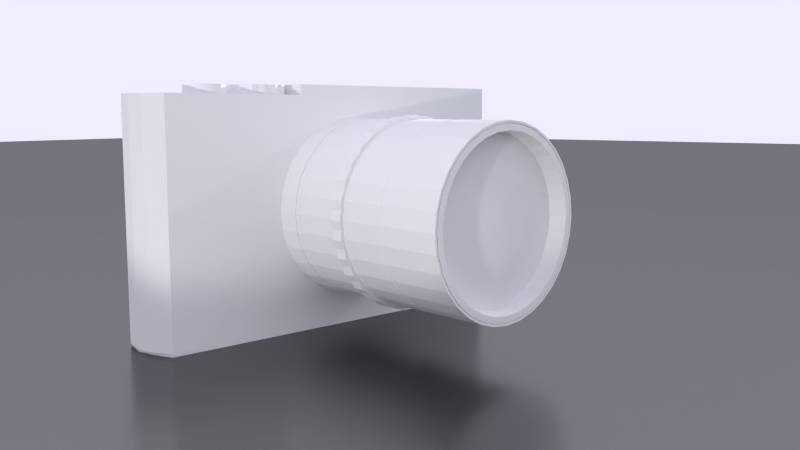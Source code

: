 # Source: CamerawithWideAngle.blend  (saved by Blender 2.75.0; exported with 4.5.12 LTS)
import bpy
from mathutils import Matrix  # noqa: F401  (used for matrix-valued properties, if any)

bpy.ops.wm.read_factory_settings(use_empty=True)
scene = bpy.context.scene
scene.name = 'Scene'

# ---- collections
col_collection_1 = bpy.data.collections.new('Collection 1'); scene.collection.children.link(col_collection_1)

# ---- materials (node trees are filled in below, after node groups)
mat_material_003 = bpy.data.materials.new('Material.003')
mat_material_003.alpha_threshold = 0.0
mat_material_003.roughness = 0.5
mat_material_002 = bpy.data.materials.new('Material.002')
mat_material_002.alpha_threshold = 0.0
mat_material_002.roughness = 0.5
mat_material_001 = bpy.data.materials.new('Material.001')
mat_material_001.alpha_threshold = 0.0
mat_material_001.roughness = 0.5

# ---- material node trees
mat_material_003.use_nodes = True; mat_material_003.node_tree.nodes.clear()
_N = mat_material_003.node_tree.nodes; _L = mat_material_003.node_tree.links
n0 = _N.new('ShaderNodeOutputMaterial'); n0.name = 'Material Output'; n0.location = (300, 300)
n1 = _N.new('ShaderNodeBsdfAnisotropic'); n1.name = 'Glossy BSDF'; n1.location = (10, 300)
n1.distribution = 'GGX'
n1.inputs[0].default_value = (0.2266, 0.2266, 0.2266, 1.0)
n1.inputs[1].default_value = 0.2245
_L.new(n1.outputs[0], n0.inputs[0])
n0.is_active_output = True
mat_material_002.use_nodes = True; mat_material_002.node_tree.nodes.clear()
_N = mat_material_002.node_tree.nodes; _L = mat_material_002.node_tree.links
n0 = _N.new('ShaderNodeOutputMaterial'); n0.name = 'Material Output'; n0.location = (300, 300)
n1 = _N.new('ShaderNodeBsdfDiffuse'); n1.name = 'Diffuse BSDF'; n1.location = (10, 300)
_L.new(n1.outputs[0], n0.inputs[0])
n0.is_active_output = True
mat_material_001.use_nodes = True; mat_material_001.node_tree.nodes.clear()
_N = mat_material_001.node_tree.nodes; _L = mat_material_001.node_tree.links
n0 = _N.new('ShaderNodeOutputMaterial'); n0.name = 'Material Output'; n0.location = (300, 300)
n1 = _N.new('ShaderNodeBsdfDiffuse'); n1.name = 'Diffuse BSDF'; n1.location = (10, 300)
_L.new(n1.outputs[0], n0.inputs[0])
n0.is_active_output = True

# ---- world
world_world = bpy.data.worlds.new('World'); scene.world = world_world
world_world.use_nodes = True; world_world.node_tree.nodes.clear()
_N = world_world.node_tree.nodes; _L = world_world.node_tree.links
n0 = _N.new('ShaderNodeOutputWorld'); n0.name = 'World Output'; n0.location = (300, 300)
n1 = _N.new('ShaderNodeBackground'); n1.name = 'Background'; n1.location = (10, 300)
n1.inputs[0].default_value = (0.8647, 0.8444, 1.0, 1.0)
_L.new(n1.outputs[0], n0.inputs[0])
n0.is_active_output = True
world_world.color = (0.05088, 0.05088, 0.05088)
world_world.use_sun_shadow = False
world_world.sun_shadow_jitter_overblur = 0.0
world_world.cycles.sampling_method = 'MANUAL'
world_world.cycles.sample_map_resolution = 256

# ---- cameras
cam_camera = bpy.data.cameras.new('Camera')
cam_camera.clip_end = 100.0
cam_camera.lens = 35.0
cam_camera.sensor_width = 32.0
cam_camera.sensor_height = 18.0
cam_camera.ortho_scale = 7.314
cam_camera.dof.focus_distance = 0.0

# ---- lights
light_spot_002 = bpy.data.lights.new('Spot.002', 'SPOT')
light_spot_002.color = (0.7218, 1.0, 0.9712)
light_spot_002.transmission_factor = 0.0
light_spot_002.energy = 300.0
light_spot_002.shadow_buffer_clip_start = 0.5
light_spot_002.shadow_soft_size = 0.1
light_spot_002.shadow_maximum_resolution = 0.006
light_spot_002.use_absolute_resolution = True
light_spot_002.cycles.use_multiple_importance_sampling = False
light_spot_001 = bpy.data.lights.new('Spot.001', 'SPOT')
light_spot_001.transmission_factor = 0.0
light_spot_001.energy = 400.0
light_spot_001.shadow_buffer_clip_start = 0.5
light_spot_001.shadow_soft_size = 0.1
light_spot_001.shadow_maximum_resolution = 0.006
light_spot_001.use_absolute_resolution = True
light_spot_001.cycles.use_multiple_importance_sampling = False
light_spot = bpy.data.lights.new('Spot', 'SPOT')
light_spot.transmission_factor = 0.0
light_spot.energy = 2000.0
light_spot.shadow_buffer_clip_start = 0.5
light_spot.shadow_soft_size = 0.1
light_spot.shadow_maximum_resolution = 0.006
light_spot.use_absolute_resolution = True
light_spot.cycles.use_multiple_importance_sampling = False

# ---- meshes
me_plane = bpy.data.meshes.new('Plane')
me_plane.from_pydata([(-1.0, -1.0, 0.0), (1.0, -1.0, 0.0), (-1.0, 1.0, 0.0), (1.0, 1.0, 0.0)], [], [(0, 1, 3, 2)])
me_plane.materials.append(mat_material_003)
me_plane.use_remesh_preserve_volume = False
me_plane.use_remesh_preserve_attributes = False
me_plane.use_mirror_vertex_groups = False
me_plane.update()
me_cylinder_001 = bpy.data.meshes.new('Cylinder.001')
me_cylinder_001.from_pydata([(0.0, 1.0, -1.0), (-9.309e-10, 1.01, 1.001), (0.1951, 0.9808, -1.0), (0.1971, 0.9908, 1.001), (0.3827, 0.9239, -1.0), (0.3866, 0.9333, 1.001), (0.5556, 0.8315, -1.0), (0.5612, 0.84, 1.001), (0.7071, 0.7071, -1.0), (0.7143, 0.7143, 1.001), (0.8315, 0.5556, -1.0), (0.84, 0.5612, 1.001), (0.9239, 0.3827, -1.0), (0.9333, 0.3866, 1.001), (0.9808, 0.1951, -1.0), (0.9908, 0.1971, 1.001), (1.0, 7.551e-08, -1.0), (1.01, 7.333e-08, 1.001), (0.9808, -0.1951, -1.0), (0.9908, -0.1971, 1.001), (0.9239, -0.3827, -1.0), (0.9333, -0.3866, 1.001), (0.8315, -0.5556, -1.0), (0.84, -0.5612, 1.001), (0.7071, -0.7071, -1.0), (0.7143, -0.7143, 1.001), (0.5556, -0.8315, -1.0), (0.5612, -0.84, 1.001), (0.3827, -0.9239, -1.0), (0.3866, -0.9333, 1.001), (0.1951, -0.9808, -1.0), (0.1971, -0.9908, 1.001), (-3.258e-07, -1.0, -1.0), (-3.301e-07, -1.01, 1.001), (-0.1951, -0.9808, -1.0), (-0.1971, -0.9908, 1.001), (-0.3827, -0.9239, -1.0), (-0.3866, -0.9333, 1.001), (-0.5556, -0.8315, -1.0), (-0.5612, -0.8399, 1.001), (-0.7071, -0.7071, -1.0), (-0.7143, -0.7143, 1.001), (-0.8315, -0.5556, -1.0), (-0.84, -0.5612, 1.001), (-0.9239, -0.3827, -1.0), (-0.9333, -0.3866, 1.001), (-0.9808, -0.1951, -1.0), (-0.9908, -0.1971, 1.001), (-1.0, 9.656e-07, -1.0), (-1.01, 9.725e-07, 1.001), (-0.9808, 0.1951, -1.0), (-0.9908, 0.1971, 1.001), (-0.9239, 0.3827, -1.0), (-0.9333, 0.3866, 1.001), (-0.8315, 0.5556, -1.0), (-0.8399, 0.5612, 1.001), (-0.7071, 0.7071, -1.0), (-0.7143, 0.7143, 1.001), (-0.5556, 0.8315, -1.0), (-0.5612, 0.84, 1.001), (-0.3827, 0.9239, -1.0), (-0.3866, 0.9333, 1.001), (-0.1951, 0.9808, -1.0), (-0.1971, 0.9908, 1.001), (1.154e-08, 0.9028, -1.001), (0.1761, 0.8855, -1.001), (0.3455, 0.8341, -1.001), (0.5016, 0.7507, -1.001), (0.6384, 0.6384, -1.001), (0.7507, 0.5016, -1.001), (0.8341, 0.3455, -1.001), (0.8855, 0.1761, -1.001), (0.9028, 9.593e-08, -1.001), (0.8855, -0.1761, -1.001), (0.8341, -0.3455, -1.001), (0.7507, -0.5016, -1.001), (0.6384, -0.6384, -1.001), (0.5016, -0.7507, -1.001), (0.3455, -0.8341, -1.001), (0.1761, -0.8855, -1.001), (-2.826e-07, -0.9028, -1.001), (-0.1761, -0.8855, -1.001), (-0.3455, -0.8341, -1.001), (-0.5016, -0.7507, -1.001), (-0.6384, -0.6384, -1.001), (-0.7507, -0.5016, -1.001), (-0.8341, -0.3455, -1.001), (-0.8855, -0.1761, -1.001), (-0.9028, 8.995e-07, -1.001), (-0.8855, 0.1761, -1.001), (-0.8341, 0.3455, -1.001), (-0.7507, 0.5016, -1.001), (-0.6384, 0.6384, -1.001), (-0.5016, 0.7507, -1.001), (-0.3455, 0.8341, -1.001), (-0.1761, 0.8855, -1.001), (1.374e-08, 0.8768, -0.8431), (0.1711, 0.86, -0.8431), (0.3356, 0.8101, -0.8431), (0.4871, 0.7291, -0.8431), (0.62, 0.62, -0.8431), (0.7291, 0.4871, -0.8431), (0.8101, 0.3356, -0.8431), (0.86, 0.1711, -0.8431), (0.8768, 1.014e-07, -0.8431), (0.86, -0.1711, -0.8431), (0.8101, -0.3356, -0.8431), (0.7291, -0.4871, -0.8431), (0.62, -0.62, -0.8431), (0.4871, -0.7291, -0.8431), (0.3356, -0.8101, -0.8431), (0.1711, -0.86, -0.8431), (-2.72e-07, -0.8768, -0.8431), (-0.1711, -0.86, -0.8431), (-0.3356, -0.8101, -0.8431), (-0.4871, -0.7291, -0.8431), (-0.62, -0.62, -0.8431), (-0.7291, -0.4871, -0.8431), (-0.8101, -0.3356, -0.8431), (-0.86, -0.1711, -0.8431), (-0.8768, 8.818e-07, -0.8431), (-0.86, 0.1711, -0.8431), (-0.8101, 0.3356, -0.8431), (-0.7291, 0.4871, -0.8431), (-0.62, 0.62, -0.8431), (-0.4871, 0.7291, -0.8431), (-0.3356, 0.8101, -0.8431), (-0.1711, 0.86, -0.8431), (1.372e-07, 0.01001, -0.8821), (0.001954, 0.009821, -0.8821), (0.003832, 0.009251, -0.8821), (0.005563, 0.008326, -0.8821), (0.00708, 0.007081, -0.8821), (0.008326, 0.005563, -0.8821), (0.009251, 0.003832, -0.8821), (0.009821, 0.001954, -0.8821), (0.01001, 2.944e-07, -0.8821), (0.009821, -0.001953, -0.8821), (0.009251, -0.003832, -0.8821), (0.008326, -0.005563, -0.8821), (0.00708, -0.00708, -0.8821), (0.005563, -0.008325, -0.8821), (0.003832, -0.00925, -0.8821), (0.001954, -0.00982, -0.8821), (1.339e-07, -0.01001, -0.8821), (-0.001953, -0.00982, -0.8821), (-0.003832, -0.00925, -0.8821), (-0.005563, -0.008325, -0.8821), (-0.00708, -0.00708, -0.8821), (-0.008325, -0.005563, -0.8821), (-0.009251, -0.003831, -0.8821), (-0.00982, -0.001953, -0.8821), (-0.01001, 3.033e-07, -0.8821), (-0.00982, 0.001954, -0.8821), (-0.009251, 0.003832, -0.8821), (-0.008325, 0.005563, -0.8821), (-0.00708, 0.007081, -0.8821), (-0.005563, 0.008326, -0.8821), (-0.003832, 0.009251, -0.8821), (-0.001953, 0.009821, -0.8821), (-0.3136, -0.3136, -0.8683), (-0.2464, -0.3687, -0.8683), (0.4349, 0.08651, -0.8683), (0.4097, 0.1697, -0.8683), (-0.3687, -0.2464, -0.8683), (0.4434, 1.983e-07, -0.8683), (-0.4097, -0.1697, -0.8683), (0.4349, -0.08651, -0.8683), (-0.4349, -0.08651, -0.8683), (0.4097, -0.1697, -0.8683), (-0.4434, 5.93e-07, -0.8683), (0.3687, -0.2464, -0.8683), (-0.4349, 0.08651, -0.8683), (0.3136, -0.3136, -0.8683), (-0.4097, 0.1697, -0.8683), (0.2464, -0.3687, -0.8683), (-0.3687, 0.2464, -0.8683), (0.1697, -0.4097, -0.8683), (0.08651, 0.4349, -0.8683), (7.545e-08, 0.4434, -0.8683), (-0.3136, 0.3136, -0.8683), (0.08651, -0.4349, -0.8683), (0.1697, 0.4097, -0.8683), (-0.2464, 0.3687, -0.8683), (-6.903e-08, -0.4434, -0.8683), (0.2464, 0.3687, -0.8683), (-0.1697, 0.4097, -0.8683), (-0.08651, -0.4349, -0.8683), (0.3136, 0.3136, -0.8683), (-0.08651, 0.4349, -0.8683), (-0.1697, -0.4097, -0.8683), (0.3687, 0.2464, -0.8683), (-0.3668, -0.5489, -0.8545), (0.6099, 0.2526, -0.8545), (4.46e-08, 0.6601, -0.8545), (-0.4668, -0.4668, -0.8545), (0.6475, 0.1288, -0.8545), (-0.5489, -0.3668, -0.8545), (0.6601, 1.497e-07, -0.8545), (-0.6099, -0.2526, -0.8545), (0.6475, -0.1288, -0.8545), (-0.6475, -0.1288, -0.8545), (0.6099, -0.2526, -0.8545), (-0.6601, 7.373e-07, -0.8545), (0.5489, -0.3668, -0.8545), (-0.6475, 0.1288, -0.8545), (0.4668, -0.4668, -0.8545), (-0.6099, 0.2526, -0.8545), (0.3668, -0.5489, -0.8545), (-0.5489, 0.3668, -0.8545), (0.2526, -0.6099, -0.8545), (0.1288, 0.6475, -0.8545), (-0.4668, 0.4668, -0.8545), (0.1288, -0.6475, -0.8545), (0.2526, 0.6099, -0.8545), (-0.3668, 0.5489, -0.8545), (-1.705e-07, -0.6601, -0.8545), (0.3668, 0.5489, -0.8545), (-0.2526, 0.6099, -0.8545), (-0.1288, -0.6475, -0.8545), (0.4668, 0.4668, -0.8545), (-0.1288, 0.6475, -0.8545), (-0.2526, -0.6099, -0.8545), (0.5489, 0.3668, -0.8545), (-0.4269, -0.639, -0.8505), (0.71, 0.2941, -0.8505), (2.917e-08, 0.7685, -0.8505), (-0.5434, -0.5434, -0.8505), (0.7537, 0.1499, -0.8505), (-0.639, -0.4269, -0.8505), (0.7685, 1.257e-07, -0.8505), (-0.71, -0.2941, -0.8505), (0.7537, -0.1499, -0.8505), (-0.7537, -0.1499, -0.8505), (0.71, -0.2941, -0.8505), (-0.7685, 8.097e-07, -0.8505), (0.639, -0.4269, -0.8505), (-0.7537, 0.1499, -0.8505), (0.5434, -0.5434, -0.8505), (-0.71, 0.2941, -0.8505), (0.4269, -0.639, -0.8505), (-0.639, 0.427, -0.8505), (0.2941, -0.71, -0.8505), (0.1499, 0.7537, -0.8505), (-0.5434, 0.5434, -0.8505), (0.1499, -0.7537, -0.8505), (0.2941, 0.71, -0.8505), (-0.4269, 0.639, -0.8505), (-2.212e-07, -0.7685, -0.8505), (0.4269, 0.639, -0.8505), (-0.2941, 0.71, -0.8505), (-0.1499, -0.7537, -0.8505), (0.5434, 0.5434, -0.8505), (-0.1499, 0.7537, -0.8505), (-0.2941, -0.71, -0.8505), (0.639, 0.4269, -0.8505), (0.0, 1.0, -0.427), (0.1951, 0.9808, -0.427), (0.3827, 0.9239, -0.427), (0.5556, 0.8315, -0.427), (0.7071, 0.7071, -0.427), (0.8315, 0.5556, -0.427), (0.9239, 0.3827, -0.427), (0.9808, 0.1951, -0.427), (1.0, 7.593e-08, -0.427), (0.9808, -0.1951, -0.427), (0.9239, -0.3827, -0.427), (0.8315, -0.5556, -0.427), (0.7071, -0.7071, -0.427), (0.5556, -0.8315, -0.427), (0.3827, -0.9239, -0.427), (0.1951, -0.9808, -0.427), (-3.258e-07, -1.0, -0.427), (-0.1951, -0.9808, -0.427), (-0.3827, -0.9239, -0.427), (-0.5556, -0.8315, -0.427), (-0.7071, -0.7071, -0.427), (-0.8315, -0.5556, -0.427), (-0.9239, -0.3827, -0.427), (-0.9808, -0.1951, -0.427), (-1.0, 9.66e-07, -0.427), (-0.9808, 0.1951, -0.427), (-0.9239, 0.3827, -0.427), (-0.8315, 0.5556, -0.427), (-0.7071, 0.7071, -0.427), (-0.5556, 0.8315, -0.427), (-0.3827, 0.9239, -0.427), (-0.1951, 0.9808, -0.427), (0.0, 1.0, -0.3722), (0.1951, 0.9808, -0.3722), (0.3827, 0.9239, -0.3722), (0.5556, 0.8315, -0.3722), (0.7071, 0.7071, -0.3722), (0.8315, 0.5556, -0.3722), (0.9239, 0.3827, -0.3722), (0.9808, 0.1951, -0.3722), (1.0, 7.509e-08, -0.3722), (0.9808, -0.1951, -0.3722), (0.9239, -0.3827, -0.3722), (0.8315, -0.5556, -0.3722), (0.7071, -0.7071, -0.3722), (0.5556, -0.8315, -0.3722), (0.3827, -0.9239, -0.3722), (0.1951, -0.9808, -0.3722), (-3.258e-07, -1.0, -0.3722), (-0.1951, -0.9808, -0.3722), (-0.3827, -0.9239, -0.3722), (-0.5556, -0.8315, -0.3722), (-0.7071, -0.7071, -0.3722), (-0.8315, -0.5556, -0.3722), (-0.9239, -0.3827, -0.3722), (-0.9808, -0.1951, -0.3722), (-1.0, 9.652e-07, -0.3722), (-0.9808, 0.1951, -0.3722), (-0.9239, 0.3827, -0.3722), (-0.8315, 0.5556, -0.3722), (-0.7071, 0.7071, -0.3722), (-0.5556, 0.8315, -0.3722), (-0.3827, 0.9239, -0.3722), (-0.1951, 0.9808, -0.3722), (0.1934, 0.9721, -0.3779), (0.1934, 0.9721, -0.4213), (0.3793, 0.9157, -0.3779), (0.3793, 0.9157, -0.4213), (0.5507, 0.8241, -0.3779), (0.5507, 0.8241, -0.4213), (0.7008, 0.7008, -0.3779), (0.7008, 0.7008, -0.4213), (0.8241, 0.5507, -0.3779), (0.8241, 0.5507, -0.4213), (0.9157, 0.3793, -0.3779), (0.9157, 0.3793, -0.4213), (0.9721, 0.1934, -0.3779), (0.9721, 0.1934, -0.4213), (0.9911, 7.768e-08, -0.3779), (0.9911, 7.768e-08, -0.4213), (0.9721, -0.1934, -0.3779), (0.9721, -0.1934, -0.4213), (0.9157, -0.3793, -0.3779), (0.9157, -0.3793, -0.4213), (0.8241, -0.5507, -0.3779), (0.8241, -0.5507, -0.4213), (0.7008, -0.7008, -0.3779), (0.7008, -0.7008, -0.4213), (0.5507, -0.8241, -0.3779), (0.5507, -0.8241, -0.4213), (0.3793, -0.9157, -0.3779), (0.3793, -0.9157, -0.4213), (0.1934, -0.9721, -0.3779), (0.1934, -0.9721, -0.4213), (-3.225e-07, -0.9911, -0.3779), (-3.225e-07, -0.9911, -0.4213), (-0.1934, -0.9721, -0.3779), (-0.1934, -0.9721, -0.4213), (-0.3793, -0.9157, -0.3779), (-0.3793, -0.9157, -0.4213), (-0.5507, -0.8241, -0.3779), (-0.5507, -0.8241, -0.4213), (-0.7008, -0.7008, -0.3779), (-0.7008, -0.7008, -0.4213), (-0.8241, -0.5507, -0.3779), (-0.8241, -0.5507, -0.4213), (-0.9157, -0.3793, -0.3779), (-0.9157, -0.3793, -0.4213), (-0.9721, -0.1934, -0.3779), (-0.9721, -0.1934, -0.4213), (-0.9911, 9.599e-07, -0.3779), (-0.9911, 9.599e-07, -0.4213), (-0.9721, 0.1934, -0.3779), (-0.9721, 0.1934, -0.4213), (-0.9157, 0.3793, -0.3779), (-0.9157, 0.3793, -0.4213), (-0.8241, 0.5507, -0.3779), (-0.8241, 0.5507, -0.4213), (-0.7008, 0.7008, -0.3779), (-0.7008, 0.7008, -0.4213), (-0.5507, 0.8241, -0.3779), (-0.5507, 0.8241, -0.4213), (-0.3793, 0.9157, -0.3779), (-0.3793, 0.9157, -0.4213), (-0.1934, 0.9721, -0.3779), (-0.1934, 0.9721, -0.4213), (4.741e-10, 0.9911, -0.4213), (4.741e-10, 0.9911, -0.3779), (-0.5433, 0.8131, -1.0), (-0.6915, 0.6915, -1.0), (0.9591, 0.1908, -1.0), (0.9035, 0.3742, -1.0), (-3.16e-07, -0.9779, -1.0), (0.1908, -0.9591, -1.0), (-0.9591, 0.1908, -1.0), (-0.9779, 9.506e-07, -1.0), (0.5433, 0.8131, -1.0), (0.3742, 0.9035, -1.0), (0.6915, -0.6915, -1.0), (0.8131, -0.5433, -1.0), (-0.8131, -0.5433, -1.0), (-0.6915, -0.6915, -1.0), (-0.3742, 0.9035, -1.0), (0.9779, 8.016e-08, -1.0), (-0.1908, -0.9591, -1.0), (-0.9035, 0.3742, -1.0), (0.6915, 0.6915, -1.0), (0.5433, -0.8131, -1.0), (-0.9035, -0.3742, -1.0), (-0.1908, 0.9591, -1.0), (0.9591, -0.1908, -1.0), (-0.3742, -0.9035, -1.0), (-0.8131, 0.5433, -1.0), (0.8131, 0.5433, -1.0), (0.3742, -0.9035, -1.0), (-0.9591, -0.1908, -1.0), (0.1908, 0.9591, -1.0), (2.624e-09, 0.9779, -1.0), (0.9035, -0.3742, -1.0), (-0.5433, -0.8131, -1.0), (-0.538, 0.8052, -1.0), (0.9498, 0.1889, -1.0), (-3.118e-07, -0.9684, -1.0), (-0.9498, 0.1889, -1.0), (0.538, 0.8052, -1.0), (0.6848, -0.6848, -1.0), (-0.8052, -0.538, -1.0), (-0.3706, 0.8947, -1.0), (0.9684, 8.215e-08, -1.0), (-0.1889, -0.9498, -1.0), (-0.8947, 0.3706, -1.0), (0.6848, 0.6848, -1.0), (0.538, -0.8052, -1.0), (-0.8947, -0.3706, -1.0), (-0.1889, 0.9498, -1.0), (0.9498, -0.1889, -1.0), (-0.3706, -0.8947, -1.0), (-0.8052, 0.538, -1.0), (0.8052, 0.538, -1.0), (0.3706, -0.8947, -1.0), (-0.9498, -0.1889, -1.0), (0.1889, 0.9498, -1.0), (0.8947, -0.3706, -1.0), (-0.538, -0.8052, -1.0), (-0.6848, 0.6848, -1.0), (0.8947, 0.3706, -1.0), (0.1889, -0.9498, -1.0), (-0.9684, 9.441e-07, -1.0), (0.3706, 0.8947, -1.0), (0.8052, -0.538, -1.0), (-0.6848, -0.6848, -1.0), (3.752e-09, 0.9684, -1.0), (-0.6848, 0.6848, -0.9908), (-0.6915, 0.6915, -0.9907), (0.8947, 0.3706, -0.9908), (0.9035, 0.3742, -0.9907), (0.1889, -0.9498, -0.9908), (0.1908, -0.9591, -0.9907), (-0.9684, 9.434e-07, -0.9908), (-0.9779, 9.499e-07, -0.9907), (0.3706, 0.8947, -0.9908), (0.3742, 0.9035, -0.9907), (0.8052, -0.538, -0.9908), (0.8131, -0.5433, -0.9907), (-0.6848, -0.6848, -0.9908), (-0.6915, -0.6915, -0.9907), (3.752e-09, 0.9684, -0.9908), (2.624e-09, 0.9779, -0.9907), (-0.5433, -0.8131, -0.9907), (0.9035, -0.3742, -0.9907), (0.1908, 0.9591, -0.9907), (-0.9591, -0.1908, -0.9907), (0.3742, -0.9035, -0.9907), (0.8131, 0.5433, -0.9907), (-0.8131, 0.5433, -0.9907), (-0.3742, -0.9035, -0.9907), (0.9591, -0.1908, -0.9907), (-0.1908, 0.9591, -0.9907), (-0.9035, -0.3742, -0.9907), (0.5433, -0.8131, -0.9907), (0.6915, 0.6915, -0.9907), (-0.9035, 0.3742, -0.9907), (-0.1908, -0.9591, -0.9907), (0.9779, 7.943e-08, -0.9907), (-0.3742, 0.9035, -0.9907), (-0.8131, -0.5433, -0.9907), (0.6915, -0.6915, -0.9907), (0.5433, 0.8131, -0.9907), (-0.9591, 0.1908, -0.9907), (-3.16e-07, -0.9779, -0.9907), (0.9591, 0.1908, -0.9907), (-0.5433, 0.8131, -0.9907), (-0.538, 0.8052, -0.9908), (0.9498, 0.1889, -0.9908), (-3.118e-07, -0.9684, -0.9908), (-0.9498, 0.1889, -0.9908), (0.538, 0.8052, -0.9908), (0.6848, -0.6848, -0.9908), (-0.8052, -0.538, -0.9908), (-0.3706, 0.8947, -0.9908), (0.9684, 8.142e-08, -0.9908), (-0.1889, -0.9498, -0.9908), (-0.8947, 0.3706, -0.9908), (0.6848, 0.6848, -0.9908), (0.538, -0.8052, -0.9908), (-0.8947, -0.3706, -0.9908), (-0.1889, 0.9498, -0.9908), (0.9498, -0.1889, -0.9908), (-0.3706, -0.8947, -0.9908), (-0.8052, 0.538, -0.9908), (0.8052, 0.538, -0.9908), (0.3706, -0.8947, -0.9908), (-0.9498, -0.1889, -0.9908), (0.1889, 0.9498, -0.9908), (0.8947, -0.3706, -0.9908), (-0.538, -0.8052, -0.9908), (0.0, 1.0, 0.2047), (0.1951, 0.9808, 0.2047), (0.3827, 0.9239, 0.2047), (0.5556, 0.8315, 0.2047), (0.7071, 0.7071, 0.2047), (0.8315, 0.5556, 0.2047), (0.9239, 0.3827, 0.2047), (0.9808, 0.1951, 0.2047), (1.0, 8.354e-08, 0.2047), (0.9808, -0.1951, 0.2047), (0.9239, -0.3827, 0.2047), (0.8315, -0.5556, 0.2047), (0.7071, -0.7071, 0.2047), (0.5556, -0.8315, 0.2047), (0.3827, -0.9239, 0.2047), (0.1951, -0.9808, 0.2047), (-3.258e-07, -1.0, 0.2047), (-0.1951, -0.9808, 0.2047), (-0.3827, -0.9239, 0.2047), (-0.5556, -0.8315, 0.2047), (-0.7071, -0.7071, 0.2047), (-0.8315, -0.5556, 0.2047), (-0.9239, -0.3827, 0.2047), (-0.9808, -0.1951, 0.2047), (-1.0, 9.736e-07, 0.2047), (-0.9808, 0.1951, 0.2047), (-0.9239, 0.3827, 0.2047), (-0.8315, 0.5556, 0.2047), (-0.7071, 0.7071, 0.2047), (-0.5556, 0.8315, 0.2047), (-0.3827, 0.9239, 0.2047), (-0.1951, 0.9808, 0.2047), (0.1951, 0.9808, 0.09133), (0.3827, 0.9239, 0.09133), (0.5556, 0.8315, 0.09133), (0.7071, 0.7071, 0.09133), (0.8315, 0.5556, 0.09133), (0.9239, 0.3827, 0.09133), (0.9808, 0.1951, 0.09133), (1.0, 8.479e-08, 0.09133), (0.9808, -0.1951, 0.09133), (0.9239, -0.3827, 0.09133), (0.8315, -0.5556, 0.09133), (0.7071, -0.7071, 0.09133), (0.5556, -0.8315, 0.09133), (0.3827, -0.9239, 0.09133), (0.1951, -0.9808, 0.09133), (-3.258e-07, -1.0, 0.09133), (-0.1951, -0.9808, 0.09133), (-0.3827, -0.9239, 0.09133), (-0.5556, -0.8315, 0.09133), (-0.7071, -0.7071, 0.09133), (-0.8315, -0.5556, 0.09133), (-0.9239, -0.3827, 0.09133), (-0.9808, -0.1951, 0.09133), (-1.0, 9.749e-07, 0.09133), (-0.9808, 0.1951, 0.09133), (-0.9239, 0.3827, 0.09133), (-0.8315, 0.5556, 0.09133), (-0.7071, 0.7071, 0.09133), (-0.5556, 0.8315, 0.09133), (-0.3827, 0.9239, 0.09133), (-0.1951, 0.9808, 0.09133), (0.0, 1.0, 0.09133), (-6.864e-09, 1.046, 0.08871), (-6.864e-09, 1.046, 0.2073), (-0.4003, 0.9665, 0.2073), (-0.2041, 1.026, 0.2073), (-0.5812, 0.8698, 0.2073), (-0.7397, 0.7397, 0.2073), (-0.8698, 0.5812, 0.2073), (-0.9665, 0.4003, 0.2073), (-1.026, 0.2041, 0.2073), (-1.046, 1.005e-06, 0.2073), (-1.026, -0.2041, 0.2073), (-0.9665, -0.4003, 0.2073), (-0.8698, -0.5812, 0.2073), (-0.7397, -0.7397, 0.2073), (-0.5812, -0.8698, 0.2073), (-0.4003, -0.9665, 0.2073), (-0.2041, -1.026, 0.2073), (-3.477e-07, -1.046, 0.2073), (0.2041, -1.026, 0.2073), (0.4003, -0.9665, 0.2073), (0.5812, -0.8698, 0.2073), (0.7397, -0.7397, 0.2073), (0.8698, -0.5812, 0.2073), (0.9665, -0.4003, 0.2073), (1.026, -0.2041, 0.2073), (1.046, 7.429e-08, 0.2073), (1.026, 0.2041, 0.2073), (0.9665, 0.4003, 0.2073), (0.8698, 0.5812, 0.2073), (0.7397, 0.7397, 0.2073), (0.5812, 0.8698, 0.2073), (0.4003, 0.9665, 0.2073), (0.2041, 1.026, 0.2073), (0.2041, 1.026, 0.08871), (0.4003, 0.9665, 0.08871), (0.5812, 0.8698, 0.08871), (0.7397, 0.7397, 0.08871), (0.8698, 0.5812, 0.08871), (0.9665, 0.4003, 0.08871), (1.026, 0.2041, 0.08871), (1.046, 7.559e-08, 0.08871), (1.026, -0.2041, 0.08871), (0.9665, -0.4003, 0.08871), (0.8698, -0.5812, 0.08871), (0.7397, -0.7397, 0.08871), (0.5812, -0.8698, 0.08871), (0.4003, -0.9665, 0.08871), (0.2041, -1.026, 0.08871), (-3.477e-07, -1.046, 0.08871), (-0.2041, -1.026, 0.08871), (-0.4003, -0.9665, 0.08871), (-0.5812, -0.8698, 0.08871), (-0.7397, -0.7397, 0.08871), (-0.8698, -0.5812, 0.08871), (-0.9665, -0.4003, 0.08871), (-1.026, -0.2041, 0.08871), (-1.046, 1.007e-06, 0.08871), (-1.026, 0.2041, 0.08871), (-0.9665, 0.4003, 0.08871), (-0.8698, 0.5812, 0.08871), (-0.7397, 0.7397, 0.08871), (-0.5812, 0.8698, 0.08871), (-0.4003, 0.9665, 0.08871), (-0.2041, 1.026, 0.08871), (0.9523, 0.2889, -1.0), (0.962, 0.2918, 1.001), (0.8598, 0.2608, -1.001), (0.835, 0.2533, -0.8431), (0.009536, 0.002893, -0.8821), (0.4223, 0.1281, -0.8683), (0.6287, 0.1907, -0.8545), (0.7319, 0.222, -0.8505), (0.9523, 0.2889, -0.427), (0.9523, 0.2889, -0.3722), (0.9439, 0.2863, -0.4213), (0.9439, 0.2863, -0.3779), (0.9313, 0.2825, -1.0), (0.9222, 0.2798, -1.0), (0.9313, 0.2825, -0.9907), (0.9222, 0.2798, -0.9908), (0.9523, 0.2889, 0.2047), (0.9523, 0.2889, 0.09133), (0.9832, 0.2983, 0.2065), (0.9832, 0.2983, 0.08949), (0.9904, 0.09755, -1.0), (1.0, 0.09854, 1.001), (0.8941, 0.08807, -1.001), (0.8684, 0.08553, -0.8431), (0.009917, 0.000977, -0.8821), (0.4392, 0.04325, -0.8683), (0.6538, 0.06439, -0.8545), (0.7611, 0.07496, -0.8505), (0.9904, 0.09755, -0.427), (0.9904, 0.09755, -0.3722), (0.9816, 0.09668, -0.4213), (0.9816, 0.09668, -0.3779), (0.9685, 0.09539, -1.0), (0.9591, 0.09446, -1.0), (0.9685, 0.09539, -0.9907), (0.9591, 0.09446, -0.9908), (0.9904, 0.09755, 0.2047), (0.9904, 0.09755, 0.09133), (1.023, 0.1007, 0.2065), (1.023, 0.1007, 0.08949), (0.9904, -0.09755, -1.0), (1.0, -0.09854, 1.001), (0.8941, -0.08807, -1.001), (0.8684, -0.08553, -0.8431), (0.009917, -0.0009764, -0.8821), (0.4392, -0.04325, -0.8683), (0.6538, -0.06439, -0.8545), (0.7611, -0.07496, -0.8505), (0.9904, -0.09755, -0.427), (0.9904, -0.09755, -0.3722), (0.9816, -0.09668, -0.4213), (0.9816, -0.09668, -0.3779), (0.9685, -0.09539, -1.0), (0.9591, -0.09446, -1.0), (0.9685, -0.09539, -0.9907), (0.9591, -0.09446, -0.9908), (0.9904, -0.09755, 0.2047), (0.9904, -0.09755, 0.09133), (1.023, -0.1007, 0.2065), (1.023, -0.1007, 0.08949), (0.9523, -0.2889, -1.0), (0.962, -0.2918, 1.001), (0.8598, -0.2608, -1.001), (0.835, -0.2533, -0.8431), (0.009536, -0.002892, -0.8821), (0.4223, -0.1281, -0.8683), (0.6287, -0.1907, -0.8545), (0.7319, -0.222, -0.8505), (0.9523, -0.2889, -0.427), (0.9523, -0.2889, -0.3722), (0.9439, -0.2863, -0.4213), (0.9439, -0.2863, -0.3779), (0.9313, -0.2825, -1.0), (0.9222, -0.2798, -1.0), (0.9313, -0.2825, -0.9907), (0.9222, -0.2798, -0.9908), (0.9523, -0.2889, 0.2047), (0.9523, -0.2889, 0.09133), (0.9832, -0.2983, 0.2065), (0.9832, -0.2983, 0.08949), (0.8777, -0.4691, -1.0), (0.8866, -0.4739, 1.001), (0.7924, -0.4235, -1.001), (0.7696, -0.4114, -0.8431), (0.008788, -0.004697, -0.8821), (0.3892, -0.208, -0.8683), (0.5794, -0.3097, -0.8545), (0.6745, -0.3605, -0.8505), (0.8777, -0.4691, -0.427), (0.8777, -0.4691, -0.3722), (0.8699, -0.465, -0.4213), (0.8699, -0.465, -0.3779), (0.8583, -0.4588, -1.0), (0.8499, -0.4543, -1.0), (0.8583, -0.4588, -0.9907), (0.8499, -0.4543, -0.9908), (0.8777, -0.4691, 0.2047), (0.8777, -0.4691, 0.09133), (0.9061, -0.4843, 0.2065), (0.9061, -0.4843, 0.08949), (0.7693, -0.6313, -1.0), (0.7771, -0.6378, 1.001), (0.6945, -0.57, -1.001), (0.6745, -0.5536, -0.8431), (0.007703, -0.006321, -0.8821), (0.3411, -0.28, -0.8683), (0.5078, -0.4168, -0.8545), (0.5912, -0.4852, -0.8505), (0.7693, -0.6313, -0.427), (0.7693, -0.6313, -0.3722), (0.7625, -0.6257, -0.4213), (0.7625, -0.6257, -0.3779), (0.7523, -0.6174, -1.0), (0.745, -0.6114, -1.0), (0.7523, -0.6174, -0.9907), (0.745, -0.6114, -0.9908), (0.7693, -0.6313, 0.2047), (0.7693, -0.6313, 0.09133), (0.7942, -0.6518, 0.2065), (0.7942, -0.6518, 0.08949), (0.6313, -0.7693, -1.0), (0.6378, -0.7771, 1.001), (0.57, -0.6945, -1.001), (0.5536, -0.6745, -0.8431), (0.006322, -0.007703, -0.8821), (0.28, -0.3411, -0.8683), (0.4168, -0.5078, -0.8545), (0.4852, -0.5912, -0.8505), (0.6313, -0.7693, -0.427), (0.6313, -0.7693, -0.3722), (0.6257, -0.7625, -0.4213), (0.6257, -0.7625, -0.3779), (0.6174, -0.7523, -1.0), (0.6114, -0.745, -1.0), (0.6174, -0.7523, -0.9907), (0.6114, -0.745, -0.9908), (0.6313, -0.7693, 0.2047), (0.6313, -0.7693, 0.09133), (0.6518, -0.7942, 0.2065), (0.6518, -0.7942, 0.08949), (0.4691, -0.8777, -1.0), (0.4739, -0.8866, 1.001), (0.4235, -0.7924, -1.001), (0.4114, -0.7696, -0.8431), (0.004697, -0.008788, -0.8821), (0.208, -0.3892, -0.8683), (0.3097, -0.5794, -0.8545), (0.3605, -0.6745, -0.8505), (0.4691, -0.8777, -0.427), (0.4691, -0.8777, -0.3722), (0.465, -0.8699, -0.4213), (0.465, -0.8699, -0.3779), (0.4588, -0.8583, -1.0), (0.4543, -0.8499, -1.0), (0.4588, -0.8583, -0.9907), (0.4543, -0.8499, -0.9908), (0.4691, -0.8777, 0.2047), (0.4691, -0.8777, 0.09133), (0.4843, -0.9061, 0.2065), (0.4843, -0.9061, 0.08949), (0.2889, -0.9523, -1.0), (0.2918, -0.962, 1.001), (0.2608, -0.8598, -1.001), (0.2533, -0.835, -0.8431), (0.002893, -0.009535, -0.8821), (0.1281, -0.4223, -0.8683), (0.1907, -0.6287, -0.8545), (0.222, -0.7319, -0.8505), (0.2889, -0.9523, -0.427), (0.2889, -0.9523, -0.3722), (0.2863, -0.9439, -0.4213), (0.2863, -0.9439, -0.3779), (0.2825, -0.9313, -1.0), (0.2798, -0.9222, -1.0), (0.2825, -0.9313, -0.9907), (0.2798, -0.9222, -0.9908), (0.2889, -0.9523, 0.2047), (0.2889, -0.9523, 0.09133), (0.2983, -0.9832, 0.2065), (0.2983, -0.9832, 0.08949), (0.09754, -0.9904, -1.0), (0.09854, -1.0, 1.001), (0.08807, -0.8941, -1.001), (0.08553, -0.8684, -0.8431), (0.0009769, -0.009916, -0.8821), (0.04325, -0.4392, -0.8683), (0.06439, -0.6538, -0.8545), (0.07496, -0.7611, -0.8505), (0.09754, -0.9904, -0.427), (0.09754, -0.9904, -0.3722), (0.09668, -0.9816, -0.4213), (0.09668, -0.9816, -0.3779), (0.09539, -0.9685, -1.0), (0.09446, -0.9591, -1.0), (0.09539, -0.9685, -0.9907), (0.09446, -0.9591, -0.9908), (0.09754, -0.9904, 0.2047), (0.09754, -0.9904, 0.09133), (0.1007, -1.023, 0.2065), (0.1007, -1.023, 0.08949), (-0.09755, -0.9904, -1.0), (-0.09854, -1.0, 1.001), (-0.08807, -0.8941, -1.001), (-0.08553, -0.8684, -0.8431), (-0.0009766, -0.009916, -0.8821), (-0.04325, -0.4392, -0.8683), (-0.06439, -0.6538, -0.8545), (-0.07496, -0.7611, -0.8505), (-0.09755, -0.9904, -0.427), (-0.09755, -0.9904, -0.3722), (-0.09668, -0.9816, -0.4213), (-0.09668, -0.9816, -0.3779), (-0.09539, -0.9685, -1.0), (-0.09446, -0.9591, -1.0), (-0.09539, -0.9685, -0.9907), (-0.09446, -0.9591, -0.9908), (-0.09755, -0.9904, 0.2047), (-0.09755, -0.9904, 0.09133), (-0.1007, -1.023, 0.2065), (-0.1007, -1.023, 0.08949), (-0.2889, -0.9523, -1.0), (-0.2918, -0.962, 1.001), (-0.2608, -0.8598, -1.001), (-0.2533, -0.835, -0.8431), (-0.002892, -0.009535, -0.8821), (-0.1281, -0.4223, -0.8683), (-0.1907, -0.6287, -0.8545), (-0.222, -0.7319, -0.8505), (-0.2889, -0.9523, -0.427), (-0.2889, -0.9523, -0.3722), (-0.2863, -0.9439, -0.4213), (-0.2863, -0.9439, -0.3779), (-0.2825, -0.9313, -1.0), (-0.2798, -0.9222, -1.0), (-0.2825, -0.9313, -0.9907), (-0.2798, -0.9222, -0.9908), (-0.2889, -0.9523, 0.2047), (-0.2889, -0.9523, 0.09133), (-0.2983, -0.9832, 0.2065), (-0.2983, -0.9832, 0.08949), (-0.4691, -0.8777, -1.0), (-0.4739, -0.8866, 1.001), (-0.4235, -0.7924, -1.001), (-0.4114, -0.7696, -0.8431), (-0.004697, -0.008788, -0.8821), (-0.208, -0.3892, -0.8683), (-0.3097, -0.5794, -0.8545), (-0.3605, -0.6745, -0.8505), (-0.4691, -0.8777, -0.427), (-0.4691, -0.8777, -0.3722), (-0.465, -0.8699, -0.4213), (-0.465, -0.8699, -0.3779), (-0.4588, -0.8583, -1.0), (-0.4543, -0.8499, -1.0), (-0.4588, -0.8583, -0.9907), (-0.4543, -0.8499, -0.9908), (-0.4691, -0.8777, 0.2047), (-0.4691, -0.8777, 0.09133), (-0.4843, -0.9061, 0.2065), (-0.4843, -0.9061, 0.08949), (-0.6313, -0.7693, -1.0), (-0.6378, -0.7771, 1.001), (-0.57, -0.6945, -1.001), (-0.5536, -0.6745, -0.8431), (-0.006321, -0.007703, -0.8821), (-0.28, -0.3411, -0.8683), (-0.4168, -0.5078, -0.8545), (-0.4852, -0.5912, -0.8505), (-0.6313, -0.7693, -0.427), (-0.6313, -0.7693, -0.3722), (-0.6257, -0.7625, -0.4213), (-0.6257, -0.7625, -0.3779), (-0.6174, -0.7523, -1.0), (-0.6114, -0.745, -1.0), (-0.6174, -0.7523, -0.9907), (-0.6114, -0.745, -0.9908), (-0.6313, -0.7693, 0.2047), (-0.6313, -0.7693, 0.09133), (-0.6518, -0.7942, 0.2065), (-0.6518, -0.7942, 0.08949), (-0.7693, -0.6313, -1.0), (-0.7771, -0.6378, 1.001), (-0.6945, -0.57, -1.001), (-0.6745, -0.5536, -0.8431), (-0.007703, -0.006321, -0.8821), (-0.3411, -0.28, -0.8683), (-0.5078, -0.4168, -0.8545), (-0.5912, -0.4852, -0.8505), (-0.7693, -0.6313, -0.427), (-0.7693, -0.6313, -0.3722), (-0.7625, -0.6257, -0.4213), (-0.7625, -0.6257, -0.3779), (-0.7523, -0.6174, -1.0), (-0.745, -0.6114, -1.0), (-0.7523, -0.6174, -0.9907), (-0.745, -0.6114, -0.9908), (-0.7693, -0.6313, 0.2047), (-0.7693, -0.6313, 0.09133), (-0.7942, -0.6518, 0.2065), (-0.7942, -0.6518, 0.08949), (-0.8777, -0.4691, -1.0), (-0.8866, -0.4739, 1.001), (-0.7924, -0.4235, -1.001), (-0.7696, -0.4113, -0.8431), (-0.008788, -0.004697, -0.8821), (-0.3892, -0.208, -0.8683), (-0.5794, -0.3097, -0.8545), (-0.6745, -0.3605, -0.8505), (-0.8777, -0.4691, -0.427), (-0.8777, -0.4691, -0.3722), (-0.8699, -0.465, -0.4213), (-0.8699, -0.465, -0.3779), (-0.8583, -0.4588, -1.0), (-0.8499, -0.4543, -1.0), (-0.8583, -0.4588, -0.9907), (-0.8499, -0.4543, -0.9908), (-0.8777, -0.4691, 0.2047), (-0.8777, -0.4691, 0.09133), (-0.9061, -0.4843, 0.2065), (-0.9061, -0.4843, 0.08949), (-0.9523, -0.2889, -1.0), (-0.962, -0.2918, 1.001), (-0.8598, -0.2608, -1.001), (-0.835, -0.2533, -0.8431), (-0.009536, -0.002892, -0.8821), (-0.4223, -0.1281, -0.8683), (-0.6287, -0.1907, -0.8545), (-0.7319, -0.222, -0.8505), (-0.9523, -0.2889, -0.427), (-0.9523, -0.2889, -0.3722), (-0.9439, -0.2863, -0.4213), (-0.9439, -0.2863, -0.3779), (-0.9313, -0.2825, -1.0), (-0.9222, -0.2798, -1.0), (-0.9313, -0.2825, -0.9907), (-0.9222, -0.2798, -0.9908), (-0.9523, -0.2889, 0.2047), (-0.9523, -0.2889, 0.09133), (-0.9832, -0.2983, 0.2065), (-0.9832, -0.2983, 0.08949), (-0.9904, -0.09754, -1.0), (-1.0, -0.09854, 1.001), (-0.8941, -0.08806, -1.001), (-0.8684, -0.08553, -0.8431), (-0.009917, -0.0009764, -0.8821), (-0.4392, -0.04325, -0.8683), (-0.6538, -0.06439, -0.8545), (-0.7611, -0.07496, -0.8505), (-0.9904, -0.09754, -0.427), (-0.9904, -0.09754, -0.3722), (-0.9816, -0.09668, -0.4213), (-0.9816, -0.09668, -0.3779), (-0.9685, -0.09539, -1.0), (-0.9591, -0.09446, -1.0), (-0.9685, -0.09539, -0.9907), (-0.9591, -0.09446, -0.9908), (-0.9904, -0.09754, 0.2047), (-0.9904, -0.09754, 0.09133), (-1.023, -0.1007, 0.2065), (-1.023, -0.1007, 0.08949), (-0.9904, 0.09755, -1.0), (-1.0, 0.09854, 1.001), (-0.8941, 0.08807, -1.001), (-0.8684, 0.08553, -0.8431), (-0.009917, 0.000977, -0.8821), (-0.4392, 0.04325, -0.8683), (-0.6538, 0.06439, -0.8545), (-0.7611, 0.07496, -0.8505), (-0.9904, 0.09755, -0.427), (-0.9904, 0.09755, -0.3722), (-0.9816, 0.09668, -0.4213), (-0.9816, 0.09668, -0.3779), (-0.9685, 0.09539, -1.0), (-0.9591, 0.09446, -1.0), (-0.9685, 0.09539, -0.9907), (-0.9591, 0.09446, -0.9908), (-0.9904, 0.09755, 0.2047), (-0.9904, 0.09755, 0.09133), (-1.023, 0.1007, 0.2065), (-1.023, 0.1007, 0.08949), (-0.9523, 0.2889, -1.0), (-0.962, 0.2918, 1.001), (-0.8598, 0.2608, -1.001), (-0.835, 0.2533, -0.8431), (-0.009536, 0.002893, -0.8821), (-0.4223, 0.1281, -0.8683), (-0.6287, 0.1907, -0.8545), (-0.7319, 0.222, -0.8505), (-0.9523, 0.2889, -0.427), (-0.9523, 0.2889, -0.3722), (-0.9439, 0.2863, -0.4213), (-0.9439, 0.2863, -0.3779), (-0.9313, 0.2825, -1.0), (-0.9222, 0.2798, -1.0), (-0.9313, 0.2825, -0.9907), (-0.9222, 0.2798, -0.9908), (-0.9523, 0.2889, 0.2047), (-0.9523, 0.2889, 0.09133), (-0.9832, 0.2983, 0.2065), (-0.9832, 0.2983, 0.08949), (-0.8777, 0.4691, -1.0), (-0.8866, 0.4739, 1.001), (-0.7924, 0.4235, -1.001), (-0.7696, 0.4114, -0.8431), (-0.008788, 0.004698, -0.8821), (-0.3892, 0.208, -0.8683), (-0.5794, 0.3097, -0.8545), (-0.6745, 0.3605, -0.8505), (-0.8777, 0.4691, -0.427), (-0.8777, 0.4691, -0.3722), (-0.8699, 0.465, -0.4213), (-0.8699, 0.465, -0.3779), (-0.8583, 0.4588, -1.0), (-0.8499, 0.4543, -1.0), (-0.8583, 0.4588, -0.9907), (-0.8499, 0.4543, -0.9908), (-0.8777, 0.4691, 0.2047), (-0.8777, 0.4691, 0.09133), (-0.9061, 0.4843, 0.2065), (-0.9061, 0.4843, 0.08949), (-0.7693, 0.6313, -1.0), (-0.7771, 0.6378, 1.001), (-0.6945, 0.57, -1.001), (-0.6745, 0.5536, -0.8431), (-0.007703, 0.006322, -0.8821), (-0.3411, 0.28, -0.8683), (-0.5078, 0.4168, -0.8545), (-0.5912, 0.4852, -0.8505), (-0.7693, 0.6313, -0.427), (-0.7693, 0.6313, -0.3722), (-0.7625, 0.6258, -0.4213), (-0.7625, 0.6258, -0.3779), (-0.7523, 0.6174, -1.0), (-0.745, 0.6114, -1.0), (-0.7523, 0.6174, -0.9907), (-0.745, 0.6114, -0.9908), (-0.7693, 0.6313, 0.2047), (-0.7693, 0.6313, 0.09133), (-0.7942, 0.6518, 0.2065), (-0.7942, 0.6518, 0.08949), (-0.6313, 0.7693, -1.0), (-0.6378, 0.7771, 1.001), (-0.57, 0.6945, -1.001), (-0.5536, 0.6745, -0.8431), (-0.006321, 0.007703, -0.8821), (-0.28, 0.3411, -0.8683), (-0.4168, 0.5078, -0.8545), (-0.4852, 0.5912, -0.8505), (-0.6313, 0.7693, -0.427), (-0.6313, 0.7693, -0.3722), (-0.6257, 0.7625, -0.4213), (-0.6257, 0.7625, -0.3779), (-0.6174, 0.7523, -1.0), (-0.6114, 0.745, -1.0), (-0.6174, 0.7523, -0.9907), (-0.6114, 0.745, -0.9908), (-0.6313, 0.7693, 0.2047), (-0.6313, 0.7693, 0.09133), (-0.6518, 0.7942, 0.2065), (-0.6518, 0.7942, 0.08949), (-0.4691, 0.8777, -1.0), (-0.4739, 0.8866, 1.001), (-0.4235, 0.7924, -1.001), (-0.4113, 0.7696, -0.8431), (-0.004697, 0.008788, -0.8821), (-0.208, 0.3892, -0.8683), (-0.3097, 0.5794, -0.8545), (-0.3605, 0.6745, -0.8505), (-0.4691, 0.8777, -0.427), (-0.4691, 0.8777, -0.3722), (-0.465, 0.8699, -0.4213), (-0.465, 0.8699, -0.3779), (-0.4588, 0.8583, -1.0), (-0.4543, 0.8499, -1.0), (-0.4588, 0.8583, -0.9907), (-0.4543, 0.8499, -0.9908), (-0.4691, 0.8777, 0.2047), (-0.4691, 0.8777, 0.09133), (-0.4843, 0.9061, 0.2065), (-0.4843, 0.9061, 0.08949), (-0.2889, 0.9523, -1.0), (-0.2918, 0.962, 1.001), (-0.2608, 0.8598, -1.001), (-0.2533, 0.835, -0.8431), (-0.002892, 0.009536, -0.8821), (-0.1281, 0.4223, -0.8683), (-0.1907, 0.6287, -0.8545), (-0.222, 0.7319, -0.8505), (-0.2889, 0.9523, -0.427), (-0.2889, 0.9523, -0.3722), (-0.2863, 0.9439, -0.4213), (-0.2863, 0.9439, -0.3779), (-0.2825, 0.9313, -1.0), (-0.2798, 0.9222, -1.0), (-0.2825, 0.9313, -0.9907), (-0.2798, 0.9222, -0.9908), (-0.2889, 0.9523, 0.2047), (-0.2889, 0.9523, 0.09133), (-0.2983, 0.9832, 0.2065), (-0.2983, 0.9832, 0.08949), (-0.09754, 0.9904, -1.0), (-0.09854, 1.0, 1.001), (-0.08807, 0.8941, -1.001), (-0.08553, 0.8684, -0.8431), (-0.0009766, 0.009917, -0.8821), (-0.04325, 0.4392, -0.8683), (-0.06439, 0.6538, -0.8545), (-0.07496, 0.7611, -0.8505), (-0.09754, 0.9904, -0.427), (-0.09754, 0.9904, -0.3722), (-0.09668, 0.9816, -0.4213), (-0.09668, 0.9816, -0.3779), (-0.09539, 0.9685, -1.0), (-0.09446, 0.9591, -1.0), (-0.09539, 0.9685, -0.9907), (-0.09446, 0.9591, -0.9908), (-0.09754, 0.9904, 0.2047), (-0.09754, 0.9904, 0.09133), (-0.1007, 1.023, 0.2065), (-0.1007, 1.023, 0.08949), (0.09755, 0.9904, -1.0), (0.09854, 1.0, 1.001), (0.08807, 0.8941, -1.001), (0.08553, 0.8684, -0.8431), (0.0009769, 0.009917, -0.8821), (0.04325, 0.4392, -0.8683), (0.06439, 0.6538, -0.8545), (0.07496, 0.7611, -0.8505), (0.09755, 0.9904, -0.427), (0.09755, 0.9904, -0.3722), (0.09668, 0.9816, -0.4213), (0.09668, 0.9816, -0.3779), (0.09539, 0.9685, -1.0), (0.09446, 0.9591, -1.0), (0.09539, 0.9685, -0.9907), (0.09446, 0.9591, -0.9908), (0.09755, 0.9904, 0.2047), (0.09755, 0.9904, 0.09133), (0.1007, 1.023, 0.2065), (0.1007, 1.023, 0.08949), (0.2889, 0.9523, -1.0), (0.2918, 0.962, 1.001), (0.2608, 0.8598, -1.001), (0.2533, 0.835, -0.8431), (0.002893, 0.009536, -0.8821), (0.1281, 0.4223, -0.8683), (0.1907, 0.6287, -0.8545), (0.222, 0.7319, -0.8505), (0.2889, 0.9523, -0.427), (0.2889, 0.9523, -0.3722), (0.2863, 0.9439, -0.4213), (0.2863, 0.9439, -0.3779), (0.2825, 0.9313, -1.0), (0.2798, 0.9222, -1.0), (0.2825, 0.9313, -0.9907), (0.2798, 0.9222, -0.9908), (0.2889, 0.9523, 0.2047), (0.2889, 0.9523, 0.09133), (0.2983, 0.9832, 0.2065), (0.2983, 0.9832, 0.08949), (0.4691, 0.8777, -1.0), (0.4739, 0.8866, 1.001), (0.4235, 0.7924, -1.001), (0.4114, 0.7696, -0.8431), (0.004697, 0.008788, -0.8821), (0.208, 0.3892, -0.8683), (0.3097, 0.5794, -0.8545), (0.3605, 0.6745, -0.8505), (0.4691, 0.8777, -0.427), (0.4691, 0.8777, -0.3722), (0.465, 0.8699, -0.4213), (0.465, 0.8699, -0.3779), (0.4588, 0.8583, -1.0), (0.4543, 0.8499, -1.0), (0.4588, 0.8583, -0.9907), (0.4543, 0.8499, -0.9908), (0.4691, 0.8777, 0.2047), (0.4691, 0.8777, 0.09133), (0.4843, 0.9061, 0.2065), (0.4843, 0.9061, 0.08949), (0.6313, 0.7693, -1.0), (0.6378, 0.7771, 1.001), (0.57, 0.6945, -1.001), (0.5536, 0.6745, -0.8431), (0.006322, 0.007703, -0.8821), (0.28, 0.3411, -0.8683), (0.4168, 0.5078, -0.8545), (0.4852, 0.5912, -0.8505), (0.6313, 0.7693, -0.427), (0.6313, 0.7693, -0.3722), (0.6257, 0.7625, -0.4213), (0.6257, 0.7625, -0.3779), (0.6174, 0.7523, -1.0), (0.6114, 0.745, -1.0), (0.6174, 0.7523, -0.9907), (0.6114, 0.745, -0.9908), (0.6313, 0.7693, 0.2047), (0.6313, 0.7693, 0.09133), (0.6518, 0.7942, 0.2065), (0.6518, 0.7942, 0.08949), (0.7693, 0.6313, -1.0), (0.7771, 0.6378, 1.001), (0.6945, 0.57, -1.001), (0.6745, 0.5536, -0.8431), (0.007703, 0.006322, -0.8821), (0.3411, 0.28, -0.8683), (0.5078, 0.4168, -0.8545), (0.5912, 0.4852, -0.8505), (0.7693, 0.6313, -0.427), (0.7693, 0.6313, -0.3722), (0.7625, 0.6257, -0.4213), (0.7625, 0.6257, -0.3779), (0.7523, 0.6174, -1.0), (0.745, 0.6114, -1.0), (0.7523, 0.6174, -0.9907), (0.745, 0.6114, -0.9908), (0.7693, 0.6313, 0.2047), (0.7693, 0.6313, 0.09133), (0.7942, 0.6518, 0.2065), (0.7942, 0.6518, 0.08949), (0.8777, 0.4691, -1.0), (0.8866, 0.4739, 1.001), (0.7924, 0.4235, -1.001), (0.7696, 0.4114, -0.8431), (0.008788, 0.004698, -0.8821), (0.3892, 0.208, -0.8683), (0.5794, 0.3097, -0.8545), (0.6745, 0.3605, -0.8505), (0.8777, 0.4691, -0.427), (0.8777, 0.4691, -0.3722), (0.8699, 0.465, -0.4213), (0.8699, 0.465, -0.3779), (0.8583, 0.4588, -1.0), (0.8499, 0.4543, -1.0), (0.8583, 0.4588, -0.9907), (0.8499, 0.4543, -0.9908), (0.8777, 0.4691, 0.2047), (0.8777, 0.4691, 0.09133), (0.9061, 0.4843, 0.2065), (0.9061, 0.4843, 0.08949), (-9.309e-10, 1.01, 0.7578), (0.1971, 0.9908, 0.7578), (0.3866, 0.9333, 0.7578), (0.5612, 0.84, 0.7578), (0.7143, 0.7143, 0.7578), (0.84, 0.5612, 0.7578), (0.9333, 0.3866, 0.7578), (0.9908, 0.1971, 0.7578), (1.01, 7.579e-08, 0.7578), (0.9908, -0.1971, 0.7578), (0.9333, -0.3866, 0.7578), (0.84, -0.5612, 0.7578), (0.7143, -0.7143, 0.7578), (0.5612, -0.84, 0.7578), (0.3866, -0.9333, 0.7578), (0.1971, -0.9908, 0.7578), (-3.301e-07, -1.01, 0.7578), (-0.1971, -0.9908, 0.7578), (-0.3866, -0.9333, 0.7578), (-0.5612, -0.8399, 0.7578), (-0.7143, -0.7143, 0.7578), (-0.84, -0.5612, 0.7578), (-0.9333, -0.3866, 0.7578), (-0.9908, -0.1971, 0.7578), (-1.01, 9.75e-07, 0.7578), (-0.9908, 0.1971, 0.7578), (-0.9333, 0.3866, 0.7578), (-0.8399, 0.5612, 0.7578), (-0.7143, 0.7143, 0.7578), (-0.5612, 0.84, 0.7578), (-0.3866, 0.9333, 0.7578), (-0.1971, 0.9908, 0.7578), (0.962, 0.2918, 0.7578), (1.0, 0.09854, 0.7578), (1.0, -0.09854, 0.7578), (0.962, -0.2918, 0.7578), (0.8866, -0.4739, 0.7578), (0.7771, -0.6378, 0.7578), (0.6378, -0.7771, 0.7578), (0.4739, -0.8866, 0.7578), (0.2918, -0.962, 0.7578), (0.09854, -1.0, 0.7578), (-0.09854, -1.0, 0.7578), (-0.2918, -0.962, 0.7578), (-0.4739, -0.8866, 0.7578), (-0.6378, -0.7771, 0.7578), (-0.7771, -0.6378, 0.7578), (-0.8866, -0.4739, 0.7578), (-0.962, -0.2918, 0.7578), (-1.0, -0.09854, 0.7578), (-1.0, 0.09854, 0.7578), (-0.962, 0.2918, 0.7578), (-0.8866, 0.4739, 0.7578), (-0.7771, 0.6378, 0.7578), (-0.6378, 0.7771, 0.7578), (-0.4739, 0.8866, 0.7578), (-0.2918, 0.962, 0.7578), (-0.09854, 1.0, 0.7578), (0.09854, 1.0, 0.7578), (0.2918, 0.962, 0.7578), (0.4739, 0.8866, 0.7578), (0.6378, 0.7771, 0.7578), (0.7771, 0.6378, 0.7578), (0.8866, 0.4739, 0.7578), (0.1951, 0.9808, 0.7591), (0.3827, 0.9239, 0.7591), (0.5556, 0.8315, 0.7591), (0.7071, 0.7071, 0.7591), (0.8315, 0.5556, 0.7591), (0.9239, 0.3827, 0.7591), (0.9808, 0.1951, 0.7591), (1.0, 7.793e-08, 0.7591), (0.9808, -0.1951, 0.7591), (0.9239, -0.3827, 0.7591), (0.8315, -0.5556, 0.7591), (0.7071, -0.7071, 0.7591), (0.5556, -0.8315, 0.7591), (0.3827, -0.9239, 0.7591), (0.1951, -0.9808, 0.7591), (-3.258e-07, -1.0, 0.7591), (-0.1951, -0.9808, 0.7591), (-0.3827, -0.9239, 0.7591), (-0.5556, -0.8315, 0.7591), (-0.7071, -0.7071, 0.7591), (-0.8315, -0.5556, 0.7591), (-0.9239, -0.3827, 0.7591), (-0.9808, -0.1951, 0.7591), (-1.0, 9.68e-07, 0.7591), (-0.9808, 0.1951, 0.7591), (-0.9239, 0.3827, 0.7591), (-0.8315, 0.5556, 0.7591), (-0.7071, 0.7071, 0.7591), (-0.5556, 0.8315, 0.7591), (-0.3827, 0.9239, 0.7591), (-0.1951, 0.9808, 0.7591), (0.9523, 0.2889, 0.7591), (0.9904, 0.09755, 0.7591), (0.9904, -0.09755, 0.7591), (0.9523, -0.2889, 0.7591), (0.8777, -0.4691, 0.7591), (0.7693, -0.6313, 0.7591), (0.6313, -0.7693, 0.7591), (0.4691, -0.8777, 0.7591), (0.2889, -0.9523, 0.7591), (0.09754, -0.9904, 0.7591), (-0.09755, -0.9904, 0.7591), (-0.2889, -0.9523, 0.7591), (-0.4691, -0.8777, 0.7591), (-0.6313, -0.7693, 0.7591), (-0.7693, -0.6313, 0.7591), (-0.8777, -0.4691, 0.7591), (-0.9523, -0.2889, 0.7591), (-0.9904, -0.09754, 0.7591), (-0.9904, 0.09755, 0.7591), (-0.9523, 0.2889, 0.7591), (-0.8777, 0.4691, 0.7591), (-0.7693, 0.6313, 0.7591), (-0.6313, 0.7693, 0.7591), (-0.4691, 0.8777, 0.7591), (-0.2889, 0.9523, 0.7591), (-0.09754, 0.9904, 0.7591), (0.09755, 0.9904, 0.7591), (0.2889, 0.9523, 0.7591), (0.4691, 0.8777, 0.7591), (0.6313, 0.7693, 0.7591), (0.7693, 0.6313, 0.7591), (0.8777, 0.4691, 0.7591), (0.0, 1.0, 0.7591)], [], [(1338, 1161, 3, 1281), (1339, 1181, 5, 1282), (1340, 1201, 7, 1283), (1341, 1221, 9, 1284), (1342, 1241, 11, 1285), (1343, 1261, 13, 1286), (1312, 641, 15, 1287), (1313, 661, 17, 1288), (1314, 681, 19, 1289), (1315, 701, 21, 1290), (1316, 721, 23, 1291), (1317, 741, 25, 1292), (1318, 761, 27, 1293), (1319, 781, 29, 1294), (1320, 801, 31, 1295), (1321, 821, 33, 1296), (1322, 841, 35, 1297), (1323, 861, 37, 1298), (1324, 881, 39, 1299), (1325, 901, 41, 1300), (1326, 921, 43, 1301), (1327, 941, 45, 1302), (1328, 961, 47, 1303), (1329, 981, 49, 1304), (1330, 1001, 51, 1305), (1331, 1021, 53, 1306), (1332, 1041, 55, 1307), (1333, 1061, 57, 1308), (1334, 1081, 59, 1309), (1335, 1101, 61, 1310), (3, 1161, 1, 1141, 63, 1121, 61, 1101, 59, 1081, 57, 1061, 55, 1041, 53, 1021, 51, 1001, 49, 981, 47, 961, 45, 941, 43, 921, 41, 901, 39, 881, 37, 861, 35, 841, 33, 821, 31, 801, 29, 781, 27, 761, 25, 741, 23, 721, 21, 701, 19, 681, 17, 661, 15, 641, 13, 1261, 11, 1241, 9, 1221, 7, 1201, 5, 1181), (1337, 1141, 1, 1280), (1336, 1121, 63, 1311), (1093, 416, 93, 1082), (842, 81, 113, 843), (653, 417, 71, 642), (833, 418, 80, 822), (1013, 419, 89, 1002), (1213, 420, 67, 1202), (753, 421, 76, 742), (933, 422, 85, 922), (1113, 423, 94, 1102), (673, 424, 72, 662), (853, 425, 81, 842), (1033, 426, 90, 1022), (1233, 427, 68, 1222), (773, 428, 77, 762), (953, 429, 86, 942), (1133, 430, 95, 1122), (693, 431, 73, 682), (873, 432, 82, 862), (1053, 433, 91, 1042), (1253, 434, 69, 1242), (793, 435, 78, 782), (973, 436, 87, 962), (1173, 437, 65, 1162), (1153, 447, 64, 1142), (713, 438, 74, 702), (893, 439, 83, 882), (1073, 440, 92, 1062), (1273, 441, 70, 1262), (813, 442, 79, 802), (993, 443, 88, 982), (1193, 444, 66, 1182), (733, 445, 75, 722), (913, 446, 84, 902), (905, 160, 148, 904), (1222, 68, 100, 1223), (1122, 95, 127, 1123), (862, 82, 114, 863), (1242, 69, 101, 1243), (1142, 64, 96, 1143), (882, 83, 115, 883), (1262, 70, 102, 1263), (902, 84, 116, 903), (642, 71, 103, 643), (922, 85, 117, 923), (662, 72, 104, 663), (942, 86, 118, 943), (682, 73, 105, 683), (962, 87, 119, 963), (702, 74, 106, 703), (982, 88, 120, 983), (722, 75, 107, 723), (1002, 89, 121, 1003), (742, 76, 108, 743), (1022, 90, 122, 1023), (762, 77, 109, 763), (1042, 91, 123, 1043), (782, 78, 110, 783), (1162, 65, 97, 1163), (1062, 92, 124, 1063), (802, 79, 111, 803), (1182, 66, 98, 1183), (1082, 93, 125, 1083), (822, 80, 112, 823), (1202, 67, 99, 1203), (1102, 94, 126, 1103), (128, 1164, 129, 1184, 130, 1204, 131, 1224, 132, 1244, 133, 1264, 134, 644, 135, 664, 136, 684, 137, 704, 138, 724, 139, 744, 140, 764, 141, 784, 142, 804, 143, 824, 144, 844, 145, 864, 146, 884, 147, 904, 148, 924, 149, 944, 150, 964, 151, 984, 152, 1004, 153, 1024, 154, 1044, 155, 1064, 156, 1084, 157, 1104, 158, 1124, 159, 1144), (645, 162, 135, 644), (925, 164, 149, 924), (665, 165, 136, 664), (945, 166, 150, 944), (685, 167, 137, 684), (965, 168, 151, 964), (705, 169, 138, 704), (985, 170, 152, 984), (725, 171, 139, 724), (1005, 172, 153, 1004), (745, 173, 140, 744), (1025, 174, 154, 1024), (765, 175, 141, 764), (1045, 176, 155, 1044), (785, 177, 142, 784), (1165, 178, 129, 1164), (1065, 180, 156, 1064), (805, 181, 143, 804), (1185, 182, 130, 1184), (1085, 183, 157, 1084), (825, 184, 144, 824), (1205, 185, 131, 1204), (1105, 186, 158, 1104), (845, 187, 145, 844), (1225, 188, 132, 1224), (1125, 189, 159, 1124), (865, 190, 146, 864), (1245, 191, 133, 1244), (1145, 179, 128, 1144), (885, 161, 147, 884), (1265, 163, 134, 1264), (1266, 193, 163, 1265), (886, 192, 161, 885), (1146, 194, 179, 1145), (1246, 223, 191, 1245), (866, 222, 190, 865), (1126, 221, 189, 1125), (1226, 220, 188, 1225), (846, 219, 187, 845), (1106, 218, 186, 1105), (1206, 217, 185, 1205), (826, 216, 184, 825), (1086, 215, 183, 1085), (1186, 214, 182, 1185), (806, 213, 181, 805), (1066, 212, 180, 1065), (1166, 211, 178, 1165), (786, 210, 177, 785), (1046, 209, 176, 1045), (766, 208, 175, 765), (1026, 207, 174, 1025), (746, 206, 173, 745), (1006, 205, 172, 1005), (726, 204, 171, 725), (986, 203, 170, 985), (706, 202, 169, 705), (966, 201, 168, 965), (686, 200, 167, 685), (946, 199, 166, 945), (666, 198, 165, 665), (926, 197, 164, 925), (646, 196, 162, 645), (906, 195, 160, 905), (907, 227, 195, 906), (647, 228, 196, 646), (927, 229, 197, 926), (667, 230, 198, 666), (947, 231, 199, 946), (687, 232, 200, 686), (967, 233, 201, 966), (707, 234, 202, 706), (987, 235, 203, 986), (727, 236, 204, 726), (1007, 237, 205, 1006), (747, 238, 206, 746), (1027, 239, 207, 1026), (767, 240, 208, 766), (1047, 241, 209, 1046), (787, 242, 210, 786), (1167, 243, 211, 1166), (1067, 244, 212, 1066), (807, 245, 213, 806), (1187, 246, 214, 1186), (1087, 247, 215, 1086), (827, 248, 216, 826), (1207, 249, 217, 1206), (1107, 250, 218, 1106), (847, 251, 219, 846), (1227, 252, 220, 1226), (1127, 253, 221, 1126), (867, 254, 222, 866), (1247, 255, 223, 1246), (1147, 226, 194, 1146), (887, 224, 192, 886), (1267, 225, 193, 1266), (1263, 102, 225, 1267), (883, 115, 224, 887), (1143, 96, 226, 1147), (1243, 101, 255, 1247), (863, 114, 254, 867), (1123, 127, 253, 1127), (1223, 100, 252, 1227), (843, 113, 251, 847), (1103, 126, 250, 1107), (1203, 99, 249, 1207), (823, 112, 248, 827), (1083, 125, 247, 1087), (1183, 98, 246, 1187), (803, 111, 245, 807), (1063, 124, 244, 1067), (1163, 97, 243, 1167), (783, 110, 242, 787), (1043, 123, 241, 1047), (763, 109, 240, 767), (1023, 122, 239, 1027), (743, 108, 238, 747), (1003, 121, 237, 1007), (723, 107, 236, 727), (983, 120, 235, 987), (703, 106, 234, 707), (963, 119, 233, 967), (683, 105, 232, 687), (943, 118, 231, 947), (663, 104, 230, 667), (923, 117, 229, 927), (643, 103, 228, 647), (903, 116, 227, 907), (1120, 1128, 287, 62), (1140, 1148, 256, 0), (1100, 1108, 286, 60), (1080, 1088, 285, 58), (1060, 1068, 284, 56), (1040, 1048, 283, 54), (1020, 1028, 282, 52), (1000, 1008, 281, 50), (980, 988, 280, 48), (960, 968, 279, 46), (940, 948, 278, 44), (920, 928, 277, 42), (900, 908, 276, 40), (880, 888, 275, 38), (860, 868, 274, 36), (840, 848, 273, 34), (820, 828, 272, 32), (800, 808, 271, 30), (780, 788, 270, 28), (760, 768, 269, 26), (740, 748, 268, 24), (720, 728, 267, 22), (700, 708, 266, 20), (680, 688, 265, 18), (660, 668, 264, 16), (640, 648, 263, 14), (1260, 1268, 262, 12), (1240, 1248, 261, 10), (1220, 1228, 260, 8), (1200, 1208, 259, 6), (1180, 1188, 258, 4), (1160, 1168, 257, 2), (748, 267, 341, 750), (989, 312, 366, 991), (768, 268, 343, 770), (1009, 313, 368, 1011), (788, 269, 345, 790), (1029, 314, 370, 1031), (808, 270, 347, 810), (1049, 315, 372, 1051), (1169, 289, 320, 1171), (828, 271, 349, 830), (1069, 316, 374, 1071), (1189, 290, 322, 1191), (848, 272, 351, 850), (1089, 317, 376, 1091), (1209, 291, 324, 1211), (868, 273, 353, 870), (1109, 318, 378, 1111), (1229, 292, 326, 1231), (888, 274, 355, 890), (1149, 288, 383, 1151), (1249, 293, 328, 1251), (908, 275, 357, 910), (1129, 319, 380, 1131), (1269, 294, 330, 1271), (928, 276, 359, 930), (649, 295, 332, 651), (948, 277, 361, 950), (669, 296, 334, 671), (968, 278, 363, 970), (689, 297, 336, 691), (988, 279, 365, 990), (709, 298, 338, 711), (1130, 1131, 380, 381), (1150, 1151, 383, 382), (1110, 1111, 378, 379), (1090, 1091, 376, 377), (1070, 1071, 374, 375), (1050, 1051, 372, 373), (1030, 1031, 370, 371), (1010, 1011, 368, 369), (990, 991, 366, 367), (970, 971, 364, 365), (950, 951, 362, 363), (930, 931, 360, 361), (910, 911, 358, 359), (890, 891, 356, 357), (870, 871, 354, 355), (850, 851, 352, 353), (830, 831, 350, 351), (810, 811, 348, 349), (790, 791, 346, 347), (770, 771, 344, 345), (750, 751, 342, 343), (730, 731, 340, 341), (710, 711, 338, 339), (690, 691, 336, 337), (670, 671, 334, 335), (650, 651, 332, 333), (1270, 1271, 330, 331), (1250, 1251, 328, 329), (1230, 1231, 326, 327), (1210, 1211, 324, 325), (1190, 1191, 322, 323), (1170, 1171, 320, 321), (969, 311, 364, 971), (728, 266, 339, 730), (949, 310, 362, 951), (708, 265, 337, 710), (929, 309, 360, 931), (688, 264, 335, 690), (909, 308, 358, 911), (668, 263, 333, 670), (889, 307, 356, 891), (648, 262, 331, 650), (869, 306, 354, 871), (1268, 261, 329, 1270), (1128, 286, 379, 1130), (849, 305, 352, 851), (1248, 260, 327, 1250), (1148, 287, 381, 1150), (829, 304, 350, 831), (1228, 259, 325, 1230), (1108, 285, 377, 1110), (809, 303, 348, 811), (1208, 258, 323, 1210), (1088, 284, 375, 1090), (789, 302, 346, 791), (1188, 257, 321, 1190), (1068, 283, 373, 1070), (769, 301, 344, 771), (1168, 256, 382, 1170), (1048, 282, 371, 1050), (749, 300, 342, 751), (1028, 281, 369, 1030), (729, 299, 340, 731), (1008, 280, 367, 1010), (900, 40, 397, 912), (720, 22, 395, 732), (1180, 4, 393, 1192), (980, 48, 391, 992), (800, 30, 389, 812), (1260, 12, 387, 1272), (1060, 56, 385, 1072), (880, 38, 415, 892), (700, 20, 414, 712), (1140, 0, 413, 1152), (1160, 2, 412, 1172), (960, 46, 411, 972), (780, 28, 410, 792), (1240, 10, 409, 1252), (1040, 54, 408, 1052), (860, 36, 407, 872), (680, 18, 406, 692), (1120, 62, 405, 1132), (940, 44, 404, 952), (760, 26, 403, 772), (1220, 8, 402, 1232), (1020, 52, 401, 1032), (840, 34, 400, 852), (660, 16, 399, 672), (1100, 60, 398, 1112), (920, 42, 396, 932), (740, 24, 394, 752), (1200, 6, 392, 1212), (1000, 50, 390, 1012), (820, 32, 388, 832), (640, 14, 386, 652), (1080, 58, 384, 1092), (1072, 385, 449, 1074), (1233, 420, 492, 1235), (1272, 387, 451, 1274), (1092, 384, 487, 1094), (773, 421, 493, 775), (812, 389, 453, 814), (652, 386, 486, 654), (953, 422, 494, 955), (992, 391, 455, 994), (832, 388, 485, 834), (1133, 423, 495, 1135), (1192, 393, 457, 1194), (1012, 390, 484, 1014), (693, 424, 496, 695), (732, 395, 459, 734), (1212, 392, 483, 1214), (873, 425, 497, 875), (912, 397, 461, 914), (752, 394, 482, 754), (1053, 426, 498, 1055), (932, 396, 481, 934), (1253, 427, 499, 1255), (1112, 398, 480, 1114), (793, 428, 500, 795), (672, 399, 479, 674), (973, 429, 501, 975), (852, 400, 478, 854), (1173, 447, 462, 1175), (1032, 401, 477, 1034), (1153, 430, 502, 1155), (1232, 402, 476, 1234), (713, 431, 503, 715), (914, 461, 460, 915), (734, 459, 458, 735), (1194, 457, 456, 1195), (994, 455, 454, 995), (814, 453, 452, 815), (1274, 451, 450, 1275), (1074, 449, 448, 1075), (894, 464, 511, 895), (714, 465, 510, 715), (1154, 463, 462, 1155), (1174, 466, 509, 1175), (974, 467, 508, 975), (794, 468, 507, 795), (1254, 469, 506, 1255), (1054, 470, 505, 1055), (874, 471, 504, 875), (694, 472, 503, 695), (1134, 473, 502, 1135), (954, 474, 501, 955), (774, 475, 500, 775), (1234, 476, 499, 1235), (1034, 477, 498, 1035), (854, 478, 497, 855), (674, 479, 496, 675), (1114, 480, 495, 1115), (934, 481, 494, 935), (754, 482, 493, 755), (1214, 483, 492, 1215), (1014, 484, 491, 1015), (834, 485, 490, 835), (654, 486, 489, 655), (1094, 487, 488, 1095), (1033, 419, 491, 1035), (892, 415, 464, 894), (853, 418, 490, 855), (712, 414, 465, 714), (673, 417, 489, 675), (1152, 413, 463, 1154), (1113, 416, 488, 1115), (1172, 412, 466, 1174), (933, 446, 460, 935), (972, 411, 467, 974), (753, 445, 458, 755), (913, 439, 511, 915), (792, 410, 468, 794), (1213, 444, 456, 1215), (733, 438, 510, 735), (1252, 409, 469, 1254), (1013, 443, 454, 1015), (1193, 437, 509, 1195), (1052, 408, 470, 1054), (833, 442, 452, 835), (993, 436, 508, 995), (872, 407, 471, 874), (653, 441, 450, 655), (813, 435, 507, 815), (692, 406, 472, 694), (1093, 440, 448, 1095), (1273, 434, 506, 1275), (1132, 405, 473, 1134), (1073, 433, 505, 1075), (952, 404, 474, 954), (893, 432, 504, 895), (772, 403, 475, 774), (817, 557, 622, 819), (656, 519, 602, 658), (797, 556, 621, 799), (676, 520, 601, 678), (777, 555, 620, 779), (696, 521, 600, 698), (757, 554, 619, 759), (716, 522, 599, 718), (737, 553, 618, 739), (736, 523, 598, 738), (717, 552, 617, 719), (756, 524, 597, 758), (697, 551, 616, 699), (776, 525, 596, 778), (677, 550, 615, 679), (796, 526, 595, 798), (657, 549, 614, 659), (816, 527, 594, 818), (1277, 548, 613, 1279), (1137, 573, 638, 1139), (836, 528, 593, 838), (1257, 547, 612, 1259), (1157, 574, 639, 1159), (856, 529, 592, 858), (1237, 546, 611, 1239), (1117, 572, 637, 1119), (876, 530, 591, 878), (1217, 545, 610, 1219), (1097, 571, 636, 1099), (896, 531, 590, 898), (1197, 544, 609, 1199), (1077, 570, 635, 1079), (1169, 1177, 544, 289), (1189, 1197, 545, 290), (1209, 1217, 546, 291), (1229, 1237, 547, 292), (1249, 1257, 548, 293), (1269, 1277, 549, 294), (649, 657, 550, 295), (669, 677, 551, 296), (689, 697, 552, 297), (709, 717, 553, 298), (729, 737, 554, 299), (749, 757, 555, 300), (769, 777, 556, 301), (789, 797, 557, 302), (809, 817, 558, 303), (829, 837, 559, 304), (849, 857, 560, 305), (869, 877, 561, 306), (889, 897, 562, 307), (909, 917, 563, 308), (929, 937, 564, 309), (949, 957, 565, 310), (969, 977, 566, 311), (989, 997, 567, 312), (1009, 1017, 568, 313), (1029, 1037, 569, 314), (1049, 1057, 570, 315), (1069, 1077, 571, 316), (1089, 1097, 572, 317), (1109, 1117, 573, 318), (1149, 1157, 575, 288), (1129, 1137, 574, 319), (1139, 1138, 579, 639), (1159, 1158, 577, 576), (1119, 1118, 578, 638), (1099, 1098, 580, 637), (1079, 1078, 581, 636), (1059, 1058, 582, 635), (1039, 1038, 583, 634), (1019, 1018, 584, 633), (999, 998, 585, 632), (979, 978, 586, 631), (959, 958, 587, 630), (939, 938, 588, 629), (919, 918, 589, 628), (899, 898, 590, 627), (879, 878, 591, 626), (859, 858, 592, 625), (839, 838, 593, 624), (819, 818, 594, 623), (799, 798, 595, 622), (779, 778, 596, 621), (759, 758, 597, 620), (739, 738, 598, 619), (719, 718, 599, 618), (699, 698, 600, 617), (679, 678, 601, 616), (659, 658, 602, 615), (1279, 1278, 603, 614), (1259, 1258, 604, 613), (1239, 1238, 605, 612), (1219, 1218, 606, 611), (1199, 1198, 607, 610), (1179, 1178, 608, 609), (1276, 518, 603, 1278), (1136, 543, 579, 1138), (837, 558, 623, 839), (1256, 517, 604, 1258), (1156, 512, 577, 1158), (857, 559, 624, 859), (1236, 516, 605, 1238), (1116, 542, 578, 1118), (877, 560, 625, 879), (1216, 515, 606, 1218), (1096, 541, 580, 1098), (897, 561, 626, 899), (1196, 514, 607, 1198), (1076, 540, 581, 1078), (917, 562, 627, 919), (1176, 513, 608, 1178), (1056, 539, 582, 1058), (937, 563, 628, 939), (1036, 538, 583, 1038), (957, 564, 629, 959), (1016, 537, 584, 1018), (977, 565, 630, 979), (996, 536, 585, 998), (997, 566, 631, 999), (976, 535, 586, 978), (1017, 567, 632, 1019), (956, 534, 587, 958), (1037, 568, 633, 1039), (936, 533, 588, 938), (1057, 569, 634, 1059), (1177, 575, 576, 1179), (916, 532, 589, 918), (614, 603, 658, 659), (294, 549, 657, 649), (550, 657, 659, 615), (518, 656, 658, 603), (417, 653, 655, 489), (451, 654, 655, 450), (387, 652, 654, 451), (12, 640, 652, 387), (263, 648, 650, 333), (331, 330, 651, 650), (294, 649, 651, 330), (12, 262, 648, 640), (102, 643, 647, 225), (225, 647, 646, 193), (193, 646, 645, 163), (163, 645, 644, 134), (70, 642, 643, 102), (441, 653, 642, 70), (1286, 13, 641, 1312), (615, 602, 678, 679), (295, 550, 677, 669), (551, 677, 679, 616), (519, 676, 678, 602), (424, 673, 675, 496), (486, 674, 675, 489), (386, 672, 674, 486), (14, 660, 672, 386), (264, 668, 670, 335), (333, 332, 671, 670), (295, 669, 671, 332), (14, 263, 668, 660), (103, 663, 667, 228), (228, 667, 666, 196), (196, 666, 665, 162), (162, 665, 664, 135), (71, 662, 663, 103), (417, 673, 662, 71), (1287, 15, 661, 1313), (616, 601, 698, 699), (296, 551, 697, 689), (552, 697, 699, 617), (520, 696, 698, 601), (399, 692, 694, 479), (479, 694, 695, 496), (431, 693, 695, 503), (16, 680, 692, 399), (265, 688, 690, 337), (335, 334, 691, 690), (296, 689, 691, 334), (16, 264, 688, 680), (104, 683, 687, 230), (230, 687, 686, 198), (198, 686, 685, 165), (165, 685, 684, 136), (72, 682, 683, 104), (424, 693, 682, 72), (1288, 17, 681, 1314), (617, 600, 718, 719), (297, 552, 717, 709), (553, 717, 719, 618), (521, 716, 718, 600), (406, 712, 714, 472), (472, 714, 715, 503), (438, 713, 715, 510), (18, 700, 712, 406), (266, 708, 710, 339), (337, 336, 711, 710), (297, 709, 711, 336), (18, 265, 708, 700), (105, 703, 707, 232), (232, 707, 706, 200), (200, 706, 705, 167), (167, 705, 704, 137), (73, 702, 703, 105), (431, 713, 702, 73), (1289, 19, 701, 1315), (618, 599, 738, 739), (298, 553, 737, 729), (522, 736, 738, 599), (554, 737, 739, 619), (445, 733, 735, 458), (465, 734, 735, 510), (414, 732, 734, 465), (20, 720, 732, 414), (298, 729, 731, 338), (267, 728, 730, 341), (339, 338, 731, 730), (20, 266, 728, 720), (106, 723, 727, 234), (234, 727, 726, 202), (202, 726, 725, 169), (169, 725, 724, 138), (74, 722, 723, 106), (438, 733, 722, 74), (1290, 21, 721, 1316), (619, 598, 758, 759), (299, 554, 757, 749), (523, 756, 758, 598), (555, 757, 759, 620), (421, 753, 755, 493), (459, 754, 755, 458), (395, 752, 754, 459), (22, 740, 752, 395), (299, 749, 751, 340), (341, 340, 751, 750), (268, 748, 750, 343), (22, 267, 748, 740), (107, 743, 747, 236), (236, 747, 746, 204), (204, 746, 745, 171), (171, 745, 744, 139), (75, 742, 743, 107), (445, 753, 742, 75), (1291, 23, 741, 1317), (620, 597, 778, 779), (300, 555, 777, 769), (524, 776, 778, 597), (556, 777, 779, 621), (394, 772, 774, 482), (482, 774, 775, 493), (428, 773, 775, 500), (24, 760, 772, 394), (300, 769, 771, 342), (343, 342, 771, 770), (269, 768, 770, 345), (24, 268, 768, 760), (108, 763, 767, 238), (238, 767, 766, 206), (206, 766, 765, 173), (173, 765, 764, 140), (76, 762, 763, 108), (421, 773, 762, 76), (1292, 25, 761, 1318), (621, 596, 798, 799), (301, 556, 797, 789), (525, 796, 798, 596), (557, 797, 799, 622), (403, 792, 794, 475), (475, 794, 795, 500), (435, 793, 795, 507), (26, 780, 792, 403), (301, 789, 791, 344), (345, 344, 791, 790), (270, 788, 790, 347), (26, 269, 788, 780), (109, 783, 787, 240), (240, 787, 786, 208), (208, 786, 785, 175), (175, 785, 784, 141), (77, 782, 783, 109), (428, 793, 782, 77), (1293, 27, 781, 1319), (622, 595, 818, 819), (302, 557, 817, 809), (526, 816, 818, 595), (558, 817, 819, 623), (442, 813, 815, 452), (468, 814, 815, 507), (410, 812, 814, 468), (28, 800, 812, 410), (302, 809, 811, 346), (347, 346, 811, 810), (271, 808, 810, 349), (28, 270, 808, 800), (110, 803, 807, 242), (242, 807, 806, 210), (210, 806, 805, 177), (177, 805, 804, 142), (78, 802, 803, 110), (435, 813, 802, 78), (1294, 29, 801, 1320), (559, 837, 839, 624), (623, 594, 838, 839), (303, 558, 837, 829), (527, 836, 838, 594), (418, 833, 835, 490), (453, 834, 835, 452), (389, 832, 834, 453), (30, 820, 832, 389), (303, 829, 831, 348), (349, 348, 831, 830), (272, 828, 830, 351), (30, 271, 828, 820), (111, 823, 827, 245), (245, 827, 826, 213), (213, 826, 825, 181), (181, 825, 824, 143), (79, 822, 823, 111), (442, 833, 822, 79), (1295, 31, 821, 1321), (560, 857, 859, 625), (624, 593, 858, 859), (304, 559, 857, 849), (528, 856, 858, 593), (425, 853, 855, 497), (485, 854, 855, 490), (388, 852, 854, 485), (32, 840, 852, 388), (304, 849, 851, 350), (351, 350, 851, 850), (273, 848, 850, 353), (32, 272, 848, 840), (112, 843, 847, 248), (248, 847, 846, 216), (216, 846, 845, 184), (184, 845, 844, 144), (418, 853, 842, 80), (80, 842, 843, 112), (1296, 33, 841, 1322), (561, 877, 879, 626), (625, 592, 878, 879), (305, 560, 877, 869), (529, 876, 878, 592), (400, 872, 874, 478), (478, 874, 875, 497), (432, 873, 875, 504), (34, 860, 872, 400), (305, 869, 871, 352), (353, 352, 871, 870), (274, 868, 870, 355), (34, 273, 868, 860), (113, 863, 867, 251), (251, 867, 866, 219), (219, 866, 865, 187), (187, 865, 864, 145), (81, 862, 863, 113), (425, 873, 862, 81), (1297, 35, 861, 1323), (562, 897, 899, 627), (626, 591, 898, 899), (306, 561, 897, 889), (530, 896, 898, 591), (439, 893, 895, 511), (407, 892, 894, 471), (471, 894, 895, 504), (36, 880, 892, 407), (306, 889, 891, 354), (355, 354, 891, 890), (275, 888, 890, 357), (36, 274, 888, 880), (114, 883, 887, 254), (254, 887, 886, 222), (222, 886, 885, 190), (190, 885, 884, 146), (82, 882, 883, 114), (432, 893, 882, 82), (1298, 37, 881, 1324), (531, 916, 918, 590), (563, 917, 919, 628), (627, 590, 918, 919), (307, 562, 917, 909), (446, 913, 915, 460), (464, 914, 915, 511), (415, 912, 914, 464), (38, 900, 912, 415), (307, 909, 911, 356), (357, 356, 911, 910), (276, 908, 910, 359), (38, 275, 908, 900), (115, 903, 907, 224), (224, 907, 906, 192), (192, 906, 905, 161), (83, 902, 903, 115), (161, 905, 904, 147), (439, 913, 902, 83), (1299, 39, 901, 1325), (532, 936, 938, 589), (564, 937, 939, 629), (628, 589, 938, 939), (308, 563, 937, 929), (422, 933, 935, 494), (461, 934, 935, 460), (397, 932, 934, 461), (40, 920, 932, 397), (308, 929, 931, 358), (359, 358, 931, 930), (277, 928, 930, 361), (40, 276, 928, 920), (116, 923, 927, 227), (227, 927, 926, 195), (195, 926, 925, 160), (160, 925, 924, 148), (84, 922, 923, 116), (446, 933, 922, 84), (1300, 41, 921, 1326), (533, 956, 958, 588), (565, 957, 959, 630), (629, 588, 958, 959), (309, 564, 957, 949), (396, 952, 954, 481), (481, 954, 955, 494), (429, 953, 955, 501), (42, 940, 952, 396), (309, 949, 951, 360), (361, 360, 951, 950), (278, 948, 950, 363), (42, 277, 948, 940), (117, 943, 947, 229), (229, 947, 946, 197), (197, 946, 945, 164), (164, 945, 944, 149), (85, 942, 943, 117), (422, 953, 942, 85), (1301, 43, 941, 1327), (534, 976, 978, 587), (566, 977, 979, 631), (630, 587, 978, 979), (310, 565, 977, 969), (404, 972, 974, 474), (474, 974, 975, 501), (436, 973, 975, 508), (44, 960, 972, 404), (310, 969, 971, 362), (363, 362, 971, 970), (279, 968, 970, 365), (44, 278, 968, 960), (118, 963, 967, 231), (231, 967, 966, 199), (199, 966, 965, 166), (166, 965, 964, 150), (86, 962, 963, 118), (429, 973, 962, 86), (1302, 45, 961, 1328), (567, 997, 999, 632), (535, 996, 998, 586), (631, 586, 998, 999), (311, 566, 997, 989), (443, 993, 995, 454), (467, 994, 995, 508), (411, 992, 994, 467), (46, 980, 992, 411), (365, 364, 991, 990), (280, 988, 990, 367), (311, 989, 991, 364), (46, 279, 988, 980), (119, 983, 987, 233), (233, 987, 986, 201), (201, 986, 985, 168), (168, 985, 984, 151), (87, 982, 983, 119), (436, 993, 982, 87), (1303, 47, 981, 1329), (568, 1017, 1019, 633), (536, 1016, 1018, 585), (632, 585, 1018, 1019), (312, 567, 1017, 1009), (419, 1013, 1015, 491), (455, 1014, 1015, 454), (391, 1012, 1014, 455), (48, 1000, 1012, 391), (281, 1008, 1010, 369), (367, 366, 1011, 1010), (312, 1009, 1011, 366), (48, 280, 1008, 1000), (120, 1003, 1007, 235), (235, 1007, 1006, 203), (203, 1006, 1005, 170), (170, 1005, 1004, 152), (88, 1002, 1003, 120), (443, 1013, 1002, 88), (1304, 49, 1001, 1330), (569, 1037, 1039, 634), (537, 1036, 1038, 584), (633, 584, 1038, 1039), (313, 568, 1037, 1029), (426, 1033, 1035, 498), (484, 1034, 1035, 491), (390, 1032, 1034, 484), (50, 1020, 1032, 390), (282, 1028, 1030, 371), (369, 368, 1031, 1030), (313, 1029, 1031, 368), (50, 281, 1028, 1020), (121, 1023, 1027, 237), (237, 1027, 1026, 205), (205, 1026, 1025, 172), (172, 1025, 1024, 153), (89, 1022, 1023, 121), (419, 1033, 1022, 89), (1305, 51, 1021, 1331), (570, 1057, 1059, 635), (538, 1056, 1058, 583), (634, 583, 1058, 1059), (314, 569, 1057, 1049), (401, 1052, 1054, 477), (477, 1054, 1055, 498), (433, 1053, 1055, 505), (52, 1040, 1052, 401), (283, 1048, 1050, 373), (371, 370, 1051, 1050), (314, 1049, 1051, 370), (52, 282, 1048, 1040), (122, 1043, 1047, 239), (239, 1047, 1046, 207), (207, 1046, 1045, 174), (174, 1045, 1044, 154), (90, 1042, 1043, 122), (426, 1053, 1042, 90), (1306, 53, 1041, 1332), (539, 1076, 1078, 582), (635, 582, 1078, 1079), (315, 570, 1077, 1069), (571, 1077, 1079, 636), (440, 1073, 1075, 448), (470, 1074, 1075, 505), (408, 1072, 1074, 470), (54, 1060, 1072, 408), (284, 1068, 1070, 375), (373, 372, 1071, 1070), (315, 1069, 1071, 372), (54, 283, 1068, 1060), (123, 1063, 1067, 241), (241, 1067, 1066, 209), (209, 1066, 1065, 176), (176, 1065, 1064, 155), (91, 1062, 1063, 123), (433, 1073, 1062, 91), (1307, 55, 1061, 1333), (540, 1096, 1098, 581), (636, 581, 1098, 1099), (316, 571, 1097, 1089), (572, 1097, 1099, 637), (416, 1093, 1095, 488), (449, 1094, 1095, 448), (385, 1092, 1094, 449), (56, 1080, 1092, 385), (285, 1088, 1090, 377), (375, 374, 1091, 1090), (316, 1089, 1091, 374), (56, 284, 1088, 1080), (124, 1083, 1087, 244), (244, 1087, 1086, 212), (212, 1086, 1085, 180), (180, 1085, 1084, 156), (92, 1082, 1083, 124), (440, 1093, 1082, 92), (1308, 57, 1081, 1334), (541, 1116, 1118, 580), (637, 580, 1118, 1119), (317, 572, 1117, 1109), (573, 1117, 1119, 638), (423, 1113, 1115, 495), (487, 1114, 1115, 488), (384, 1112, 1114, 487), (58, 1100, 1112, 384), (286, 1108, 1110, 379), (377, 376, 1111, 1110), (317, 1109, 1111, 376), (58, 285, 1108, 1100), (125, 1103, 1107, 247), (247, 1107, 1106, 215), (215, 1106, 1105, 183), (183, 1105, 1104, 157), (93, 1102, 1103, 125), (416, 1113, 1102, 93), (1309, 59, 1101, 1335), (542, 1136, 1138, 578), (638, 578, 1138, 1139), (318, 573, 1137, 1129), (574, 1137, 1139, 639), (398, 1132, 1134, 480), (480, 1134, 1135, 495), (430, 1133, 1135, 502), (60, 1120, 1132, 398), (287, 1128, 1130, 381), (379, 378, 1131, 1130), (318, 1129, 1131, 378), (60, 286, 1128, 1120), (126, 1123, 1127, 250), (250, 1127, 1126, 218), (218, 1126, 1125, 186), (186, 1125, 1124, 158), (94, 1122, 1123, 126), (423, 1133, 1122, 94), (1310, 61, 1121, 1336), (543, 1156, 1158, 579), (639, 579, 1158, 1159), (319, 574, 1157, 1149), (575, 1157, 1159, 576), (405, 1152, 1154, 473), (473, 1154, 1155, 502), (447, 1153, 1155, 462), (62, 1140, 1152, 405), (256, 1148, 1150, 382), (381, 380, 1151, 1150), (319, 1149, 1151, 380), (62, 287, 1148, 1140), (127, 1143, 1147, 253), (253, 1147, 1146, 221), (221, 1146, 1145, 189), (189, 1145, 1144, 159), (95, 1142, 1143, 127), (430, 1153, 1142, 95), (1311, 63, 1141, 1337), (544, 1177, 1179, 609), (512, 1176, 1178, 577), (576, 577, 1178, 1179), (288, 575, 1177, 1169), (413, 1172, 1174, 463), (463, 1174, 1175, 462), (437, 1173, 1175, 509), (0, 1160, 1172, 413), (257, 1168, 1170, 321), (382, 383, 1171, 1170), (288, 1169, 1171, 383), (0, 256, 1168, 1160), (96, 1163, 1167, 226), (226, 1167, 1166, 194), (194, 1166, 1165, 179), (179, 1165, 1164, 128), (64, 1162, 1163, 96), (447, 1173, 1162, 64), (1280, 1, 1161, 1338), (513, 1196, 1198, 608), (609, 608, 1198, 1199), (289, 544, 1197, 1189), (545, 1197, 1199, 610), (444, 1193, 1195, 456), (466, 1194, 1195, 509), (412, 1192, 1194, 466), (2, 1180, 1192, 412), (258, 1188, 1190, 323), (321, 320, 1191, 1190), (289, 1189, 1191, 320), (2, 257, 1188, 1180), (97, 1183, 1187, 243), (243, 1187, 1186, 211), (211, 1186, 1185, 178), (178, 1185, 1184, 129), (65, 1182, 1183, 97), (437, 1193, 1182, 65), (1281, 3, 1181, 1339), (514, 1216, 1218, 607), (610, 607, 1218, 1219), (290, 545, 1217, 1209), (546, 1217, 1219, 611), (420, 1213, 1215, 492), (457, 1214, 1215, 456), (393, 1212, 1214, 457), (4, 1200, 1212, 393), (259, 1208, 1210, 325), (323, 322, 1211, 1210), (290, 1209, 1211, 322), (4, 258, 1208, 1200), (98, 1203, 1207, 246), (246, 1207, 1206, 214), (214, 1206, 1205, 182), (182, 1205, 1204, 130), (66, 1202, 1203, 98), (444, 1213, 1202, 66), (1282, 5, 1201, 1340), (515, 1236, 1238, 606), (611, 606, 1238, 1239), (291, 546, 1237, 1229), (547, 1237, 1239, 612), (483, 1234, 1235, 492), (392, 1232, 1234, 483), (427, 1233, 1235, 499), (6, 1220, 1232, 392), (260, 1228, 1230, 327), (325, 324, 1231, 1230), (291, 1229, 1231, 324), (6, 259, 1228, 1220), (99, 1223, 1227, 249), (249, 1227, 1226, 217), (217, 1226, 1225, 185), (185, 1225, 1224, 131), (67, 1222, 1223, 99), (420, 1233, 1222, 67), (1283, 7, 1221, 1341), (516, 1256, 1258, 605), (612, 605, 1258, 1259), (292, 547, 1257, 1249), (548, 1257, 1259, 613), (402, 1252, 1254, 476), (476, 1254, 1255, 499), (434, 1253, 1255, 506), (8, 1240, 1252, 402), (261, 1248, 1250, 329), (327, 326, 1251, 1250), (292, 1249, 1251, 326), (8, 260, 1248, 1240), (100, 1243, 1247, 252), (252, 1247, 1246, 220), (220, 1246, 1245, 188), (188, 1245, 1244, 132), (68, 1242, 1243, 100), (427, 1253, 1242, 68), (1284, 9, 1241, 1342), (517, 1276, 1278, 604), (613, 604, 1278, 1279), (293, 548, 1277, 1269), (549, 1277, 1279, 614), (441, 1273, 1275, 450), (469, 1274, 1275, 506), (409, 1272, 1274, 469), (10, 1260, 1272, 409), (262, 1268, 1270, 331), (329, 328, 1271, 1270), (293, 1269, 1271, 328), (10, 261, 1268, 1260), (101, 1263, 1267, 255), (255, 1267, 1266, 223), (223, 1266, 1265, 191), (191, 1265, 1264, 133), (69, 1262, 1263, 101), (434, 1273, 1262, 69), (1285, 11, 1261, 1343), (1348, 1285, 1343, 1406), (1347, 1284, 1342, 1405), (1346, 1283, 1341, 1404), (1345, 1282, 1340, 1403), (1344, 1281, 1339, 1402), (1407, 1280, 1338, 1401), (1374, 1311, 1337, 1400), (1373, 1310, 1336, 1399), (1372, 1309, 1335, 1398), (1371, 1308, 1334, 1397), (1370, 1307, 1333, 1396), (1369, 1306, 1332, 1395), (1368, 1305, 1331, 1394), (1367, 1304, 1330, 1393), (1366, 1303, 1329, 1392), (1365, 1302, 1328, 1391), (1364, 1301, 1327, 1390), (1363, 1300, 1326, 1389), (1362, 1299, 1325, 1388), (1361, 1298, 1324, 1387), (1360, 1297, 1323, 1386), (1359, 1296, 1322, 1385), (1358, 1295, 1321, 1384), (1357, 1294, 1320, 1383), (1356, 1293, 1319, 1382), (1355, 1292, 1318, 1381), (1354, 1291, 1317, 1380), (1353, 1290, 1316, 1379), (1352, 1289, 1315, 1378), (1351, 1288, 1314, 1377), (1350, 1287, 1313, 1376), (1349, 1286, 1312, 1375), (1399, 1336, 1311, 1374), (1400, 1337, 1280, 1407), (1398, 1335, 1310, 1373), (1397, 1334, 1309, 1372), (1396, 1333, 1308, 1371), (1395, 1332, 1307, 1370), (1394, 1331, 1306, 1369), (1393, 1330, 1305, 1368), (1392, 1329, 1304, 1367), (1391, 1328, 1303, 1366), (1390, 1327, 1302, 1365), (1389, 1326, 1301, 1364), (1388, 1325, 1300, 1363), (1387, 1324, 1299, 1362), (1386, 1323, 1298, 1361), (1385, 1322, 1297, 1360), (1384, 1321, 1296, 1359), (1383, 1320, 1295, 1358), (1382, 1319, 1294, 1357), (1381, 1318, 1293, 1356), (1380, 1317, 1292, 1355), (1379, 1316, 1291, 1354), (1378, 1315, 1290, 1353), (1377, 1314, 1289, 1352), (1376, 1313, 1288, 1351), (1375, 1312, 1287, 1350), (1406, 1343, 1286, 1349), (1405, 1342, 1285, 1348), (1404, 1341, 1284, 1347), (1403, 1340, 1283, 1346), (1402, 1339, 1282, 1345), (1401, 1338, 1281, 1344), (1176, 1401, 1344, 513), (1196, 1402, 1345, 514), (1216, 1403, 1346, 515), (1236, 1404, 1347, 516), (1256, 1405, 1348, 517), (1276, 1406, 1349, 518), (656, 1375, 1350, 519), (676, 1376, 1351, 520), (696, 1377, 1352, 521), (716, 1378, 1353, 522), (736, 1379, 1354, 523), (756, 1380, 1355, 524), (776, 1381, 1356, 525), (796, 1382, 1357, 526), (816, 1383, 1358, 527), (836, 1384, 1359, 528), (856, 1385, 1360, 529), (876, 1386, 1361, 530), (896, 1387, 1362, 531), (916, 1388, 1363, 532), (936, 1389, 1364, 533), (956, 1390, 1365, 534), (976, 1391, 1366, 535), (996, 1392, 1367, 536), (1016, 1393, 1368, 537), (1036, 1394, 1369, 538), (1056, 1395, 1370, 539), (1076, 1396, 1371, 540), (1096, 1397, 1372, 541), (1116, 1398, 1373, 542), (1156, 1400, 1407, 512), (1136, 1399, 1374, 543), (518, 1349, 1375, 656), (519, 1350, 1376, 676), (520, 1351, 1377, 696), (521, 1352, 1378, 716), (522, 1353, 1379, 736), (523, 1354, 1380, 756), (524, 1355, 1381, 776), (525, 1356, 1382, 796), (526, 1357, 1383, 816), (527, 1358, 1384, 836), (528, 1359, 1385, 856), (529, 1360, 1386, 876), (530, 1361, 1387, 896), (531, 1362, 1388, 916), (532, 1363, 1389, 936), (533, 1364, 1390, 956), (534, 1365, 1391, 976), (535, 1366, 1392, 996), (536, 1367, 1393, 1016), (537, 1368, 1394, 1036), (538, 1369, 1395, 1056), (539, 1370, 1396, 1076), (540, 1371, 1397, 1096), (541, 1372, 1398, 1116), (542, 1373, 1399, 1136), (543, 1374, 1400, 1156), (512, 1407, 1401, 1176), (513, 1344, 1402, 1196), (514, 1345, 1403, 1216), (515, 1346, 1404, 1236), (516, 1347, 1405, 1256), (517, 1348, 1406, 1276)])
me_cylinder_001.materials.append(mat_material_002)
me_cylinder_001.use_remesh_preserve_volume = False
me_cylinder_001.use_remesh_preserve_attributes = False
me_cylinder_001.use_mirror_vertex_groups = False
me_cylinder_001.update()
me_cube_001 = bpy.data.meshes.new('Cube.001')
me_cube_001.from_pydata([(-1.0, -1.0, -1.0), (-1.0, -1.0, 1.0), (-1.0, 1.0, -1.0), (-1.0, 1.0, 1.0), (0.9832, -0.9888, -1.0), (0.9832, 0.9888, -1.0), (0.2735, 1.0, 1.0), (0.2735, 1.0, -1.0), (0.2735, -1.0, 1.0), (0.2735, -1.0, -1.0), (-1.0, -1.0, 0.9178), (-1.0, 1.0, 0.9178), (0.9857, 1.0, 0.9178), (0.9857, -1.0, 0.9178), (0.2735, -1.0, 0.9178), (0.2735, 1.0, 0.9178), (-0.7271, 1.0, -1.0), (-0.7271, -1.0, 1.0), (-0.7271, 1.0, 1.0), (-0.7271, -1.0, -1.0), (-0.7271, 1.0, 0.9178), (-0.7271, -1.0, 0.9178), (0.7277, -1.0, -1.0), (0.7277, 1.0, -1.0), (0.7277, -1.0, 0.9178), (0.7277, 1.0, 0.9178), (-1.054, 0.0, 1.0), (-1.054, 0.0, -1.0), (1.047, 0.0, -1.0), (0.2735, 0.0, 1.0), (0.2735, 0.0, -1.0), (0.2735, 0.0, 0.9178), (1.054, 0.0, 0.9178), (-1.054, 0.0, 0.9178), (-0.7271, 0.0, -1.0), (-0.7271, 0.0, 1.0), (0.7277, 0.0, 0.9178), (0.7277, 0.0, -1.0), (-1.0, 1.0, 0.8868), (-1.0, 1.0, -0.9691), (0.9857, 1.0, 0.8868), (0.9857, 1.0, -0.9691), (0.9857, -1.0, 0.8868), (0.9857, -1.0, -0.9691), (0.2735, -1.0, 0.8868), (0.2735, -1.0, -0.9691), (0.2735, 1.0, 0.8868), (0.2735, 1.0, -0.9691), (-1.0, -1.0, -0.9691), (-1.0, -1.0, 0.8868), (-0.7271, 1.0, 0.8868), (-0.7271, 1.0, -0.9691), (-0.7271, -1.0, 0.8868), (-0.7271, -1.0, -0.9691), (0.7277, -1.0, 0.8868), (0.7277, -1.0, -0.9691), (0.7277, 1.0, 0.8868), (0.7277, 1.0, -0.9691), (1.054, 0.0, 0.8868), (1.054, 0.0, -0.9691), (-1.054, 0.0, 0.8868), (-1.054, 0.0, -0.9691), (-1.0, -1.0, 0.9984), (-1.0, 1.0, 0.9984), (0.2735, -1.0, 0.9984), (0.2735, 1.0, 0.9984), (-0.7271, -1.0, 0.9984), (-0.7271, 1.0, 0.9984), (-1.054, 0.0, 0.9984), (0.2735, 0.0, 0.9984), (-1.0, 1.0, 0.9176), (0.2735, -1.0, 0.9176), (0.2735, 1.0, 0.9176), (-0.7271, -1.0, 0.9176), (-0.7271, 1.0, 0.9176), (-1.054, 0.0, 0.9176), (0.2735, 0.0, 0.9176), (-1.0, -1.0, 0.9176), (0.2718, 1.0, 1.0), (0.2718, -1.0, -1.0), (0.2718, -1.0, 0.9178), (0.2718, 1.0, -1.0), (0.2718, -1.0, 1.0), (0.2718, 1.0, 0.9178), (0.2718, 0.0, 1.0), (0.2718, 0.0, -1.0), (0.2718, -1.0, 0.8868), (0.2718, -1.0, -0.9691), (0.2718, 1.0, 0.8868), (0.2718, 1.0, -0.9691), (0.2718, -1.0, 0.9984), (0.2718, 1.0, 0.9984), (0.2718, -1.0, 0.9176), (0.2718, 1.0, 0.9176), (-1.0, -1.0, 0.9127), (-1.0, 1.0, 0.9127), (0.9857, 1.0, 0.9127), (0.9857, -1.0, 0.9127), (0.2735, -1.0, 0.9127), (0.2735, 1.0, 0.9127), (-0.7271, 1.0, 0.9127), (-0.7271, -1.0, 0.9127), (0.7277, -1.0, 0.9127), (0.7277, 1.0, 0.9127), (1.054, 0.0, 0.9127), (-1.054, 0.0, 0.9127), (0.2718, 1.0, 0.9127), (0.2718, -1.0, 0.9127), (-1.034, -0.5, -1.0), (0.2735, -0.5, 1.0), (0.2735, -0.5, -1.0), (-1.04, -0.5, 0.9178), (-0.7271, -0.5, -1.0), (-0.7271, -0.5, 1.0), (0.7277, -0.5, -1.0), (-1.04, -0.5, 1.0), (1.027, -0.5, -1.0), (0.2735, -0.5, 0.9178), (1.039, -0.5, 0.9178), (0.7277, -0.5, 0.9178), (-1.04, -0.5, 0.8868), (-1.04, -0.5, -0.9691), (1.039, -0.5, 0.8868), (1.039, -0.5, -0.9691), (-1.04, -0.5, 0.9984), (0.2735, -0.5, 0.9984), (-1.04, -0.5, 0.9176), (0.2735, -0.5, 0.9176), (0.2718, -0.5, -1.0), (0.2718, -0.5, 1.0), (1.039, -0.5, 0.9127), (-1.04, -0.5, 0.9127), (-1.04, 0.5, 1.0), (1.027, 0.5, -1.0), (0.2735, 0.5, 0.9178), (1.039, 0.5, 0.9178), (0.7277, 0.5, 0.9178), (-1.034, 0.5, -1.0), (0.2735, 0.5, 1.0), (0.2735, 0.5, -1.0), (-1.04, 0.5, 0.9178), (-0.7271, 0.5, -1.0), (-0.7271, 0.5, 1.0), (0.7277, 0.5, -1.0), (1.039, 0.5, 0.8868), (1.039, 0.5, -0.9691), (-1.04, 0.5, 0.8868), (-1.04, 0.5, -0.9691), (0.2735, 0.5, 0.9984), (-1.04, 0.5, 0.9984), (0.2735, 0.5, 0.9176), (-1.04, 0.5, 0.9176), (0.2718, 0.5, 1.0), (0.2718, 0.5, -1.0), (-1.04, 0.5, 0.9127), (1.039, 0.5, 0.9127), (0.4388, 0.8885, 0.9103), (0.4388, 0.8885, 0.9924), (0.4679, 0.9113, 0.9082), (0.4679, 0.9113, 0.9945), (0.493, 0.8349, 0.9103), (0.493, 0.8349, 0.9924), (0.5216, 0.8005, 0.9082), (0.5216, 0.8005, 0.9945), (0.5389, 0.682, 0.9103), (0.5389, 0.682, 0.9924), (0.5627, 0.5957, 0.9082), (0.5627, 0.5957, 0.9945), (0.5697, 0.4532, 0.9103), (0.5697, 0.4532, 0.9924), (0.585, 0.3281, 0.9082), (0.585, 0.3281, 0.9945), (0.5804, 0.1833, 0.9103), (0.5804, 0.1833, 0.9924), (0.585, 0.03851, 0.9082), (0.585, 0.03851, 0.9945), (0.5697, -0.08655, 0.9103), (0.5697, -0.08655, 0.9924), (0.5627, -0.2291, 0.9082), (0.5627, -0.2291, 0.9945), (0.5389, -0.3153, 0.9103), (0.5389, -0.3153, 0.9924), (0.5216, -0.4338, 0.9082), (0.5216, -0.4338, 0.9945), (0.493, -0.4682, 0.9103), (0.493, -0.4682, 0.9924), (0.4679, -0.5447, 0.9082), (0.4679, -0.5447, 0.9945), (0.4388, -0.5219, 0.9103), (0.4388, -0.5219, 0.9924), (0.4097, -0.5447, 0.9082), (0.4097, -0.5447, 0.9945), (0.3846, -0.4682, 0.9103), (0.3846, -0.4682, 0.9924), (0.356, -0.4338, 0.9082), (0.356, -0.4338, 0.9945), (0.3387, -0.3153, 0.9103), (0.3387, -0.3153, 0.9924), (0.3149, -0.2291, 0.9082), (0.3149, -0.2291, 0.9945), (0.308, -0.08655, 0.9103), (0.308, -0.08655, 0.9924), (0.2926, 0.03851, 0.9082), (0.2926, 0.03851, 0.9945), (0.2972, 0.1833, 0.9103), (0.2972, 0.1833, 0.9924), (0.2926, 0.3281, 0.9082), (0.2926, 0.3281, 0.9945), (0.308, 0.4532, 0.9103), (0.308, 0.4532, 0.9924), (0.3149, 0.5957, 0.9082), (0.3149, 0.5957, 0.9945), (0.3387, 0.682, 0.9103), (0.3387, 0.682, 0.9924), (0.356, 0.8005, 0.9082), (0.356, 0.8005, 0.9945), (0.3846, 0.8349, 0.9103), (0.3846, 0.8349, 0.9924), (0.4097, 0.9113, 0.9082), (0.4097, 0.9113, 0.9945), (0.7294, 0.8949, 0.9104), (0.7294, 0.8822, 0.99), (0.7484, 0.8855, 0.9104), (0.7479, 0.8731, 0.99), (0.7668, 0.8578, 0.9104), (0.7658, 0.8461, 0.99), (0.7837, 0.8128, 0.9104), (0.7823, 0.8023, 0.99), (0.7985, 0.7523, 0.9104), (0.7967, 0.7433, 0.99), (0.8106, 0.6785, 0.9104), (0.8085, 0.6714, 0.99), (0.8197, 0.5943, 0.9104), (0.8173, 0.5895, 0.99), (0.8252, 0.503, 0.9104), (0.8227, 0.5005, 0.99), (0.8271, 0.408, 0.9104), (0.8246, 0.408, 0.99), (0.8252, 0.3131, 0.9104), (0.8227, 0.3155, 0.99), (0.8197, 0.2217, 0.9104), (0.8173, 0.2266, 0.99), (0.8106, 0.1376, 0.9104), (0.8085, 0.1446, 0.99), (0.7985, 0.06379, 0.9104), (0.7967, 0.07276, 0.99), (0.7837, 0.003248, 0.9104), (0.7823, 0.01379, 0.99), (0.7668, -0.04174, 0.9104), (0.7658, -0.03003, 0.99), (0.7484, -0.06944, 0.9104), (0.7479, -0.05701, 0.99), (0.7294, -0.0788, 0.9104), (0.7294, -0.06612, 0.99), (0.7103, -0.06944, 0.9104), (0.7108, -0.05701, 0.99), (0.6919, -0.04174, 0.9104), (0.6929, -0.03003, 0.99), (0.675, 0.003249, 0.9104), (0.6764, 0.01379, 0.99), (0.6602, 0.06379, 0.9104), (0.662, 0.07276, 0.99), (0.6481, 0.1376, 0.9104), (0.6502, 0.1446, 0.99), (0.639, 0.2217, 0.9104), (0.6414, 0.2266, 0.99), (0.6335, 0.3131, 0.9104), (0.636, 0.3155, 0.99), (0.6316, 0.408, 0.9104), (0.6341, 0.408, 0.99), (0.6335, 0.503, 0.9104), (0.636, 0.5005, 0.99), (0.639, 0.5943, 0.9104), (0.6414, 0.5895, 0.99), (0.6481, 0.6785, 0.9104), (0.6502, 0.6714, 0.99), (0.6602, 0.7523, 0.9104), (0.662, 0.7433, 0.99), (0.675, 0.8128, 0.9104), (0.6764, 0.8023, 0.99), (0.6919, 0.8578, 0.9104), (0.6929, 0.8461, 0.99), (0.7103, 0.8855, 0.9104), (0.7108, 0.8731, 0.99), (0.7348, 0.5435, 0.9781), (0.7294, 0.5461, 0.9781), (0.74, 0.5356, 0.9781), (0.7448, 0.5229, 0.9781), (0.749, 0.5057, 0.9781), (0.7524, 0.4848, 0.9781), (0.755, 0.4609, 0.9781), (0.7566, 0.435, 0.9781), (0.7571, 0.408, 0.9781), (0.7566, 0.3811, 0.9781), (0.755, 0.3552, 0.9781), (0.7524, 0.3313, 0.9781), (0.749, 0.3104, 0.9781), (0.7448, 0.2932, 0.9781), (0.74, 0.2804, 0.9781), (0.7348, 0.2726, 0.9781), (0.7294, 0.2699, 0.9781), (0.7239, 0.2726, 0.9781), (0.7187, 0.2804, 0.9781), (0.7139, 0.2932, 0.9781), (0.7097, 0.3104, 0.9781), (0.7063, 0.3313, 0.9781), (0.7037, 0.3552, 0.9781), (0.7021, 0.3811, 0.9781), (0.7016, 0.408, 0.9781), (0.7021, 0.435, 0.9781), (0.7037, 0.4609, 0.9781), (0.7063, 0.4848, 0.9781), (0.7097, 0.5057, 0.9781), (0.7139, 0.5229, 0.9781), (0.7187, 0.5356, 0.9781), (0.7239, 0.5435, 0.9781), (0.8189, 0.3194, 0.9893), (0.8137, 0.2341, 0.9893), (0.6944, -0.0119, 0.9893), (0.6786, 0.03011, 0.9893), (0.6535, 0.6605, 0.9893), (0.6648, 0.7294, 0.9893), (0.8053, 0.6605, 0.9893), (0.8137, 0.582, 0.9893), (0.7643, -0.0119, 0.9893), (0.7472, -0.03776, 0.9893), (0.6398, 0.3194, 0.9893), (0.6381, 0.408, 0.9893), (0.7472, 0.8538, 0.9893), (0.7643, 0.828, 0.9893), (0.8053, 0.1555, 0.9893), (0.6648, 0.08663, 0.9893), (0.6786, 0.7859, 0.9893), (0.8189, 0.4967, 0.9893), (0.7294, -0.04649, 0.9893), (0.6398, 0.4967, 0.9893), (0.7801, 0.7859, 0.9893), (0.7939, 0.08663, 0.9893), (0.6535, 0.1555, 0.9893), (0.6944, 0.828, 0.9893), (0.8206, 0.408, 0.9893), (0.7115, -0.03776, 0.9893), (0.645, 0.582, 0.9893), (0.7939, 0.7294, 0.9893), (0.7801, 0.03011, 0.9893), (0.645, 0.2341, 0.9893), (0.7115, 0.8538, 0.9893), (0.7294, 0.8625, 0.9893), (0.7877, 0.3502, 0.9803), (0.7066, 0.1343, 0.9803), (0.6799, 0.5727, 0.9803), (0.7788, 0.5727, 0.9803), (0.7521, 0.1343, 0.9803), (0.671, 0.3502, 0.9803), (0.741, 0.6987, 0.9803), (0.7294, 0.7043, 0.9803), (0.7843, 0.2946, 0.9803), (0.6963, 0.1616, 0.9803), (0.6873, 0.6176, 0.9803), (0.7843, 0.5214, 0.9803), (0.741, 0.1174, 0.9803), (0.6698, 0.408, 0.9803), (0.7521, 0.6818, 0.9803), (0.7788, 0.2434, 0.9803), (0.6873, 0.1985, 0.9803), (0.6963, 0.6544, 0.9803), (0.7877, 0.4658, 0.9803), (0.7294, 0.1117, 0.9803), (0.671, 0.4658, 0.9803), (0.7624, 0.6544, 0.9803), (0.7714, 0.1985, 0.9803), (0.6799, 0.2434, 0.9803), (0.7066, 0.6818, 0.9803), (0.7889, 0.408, 0.9803), (0.7177, 0.1174, 0.9803), (0.6744, 0.5214, 0.9803), (0.7714, 0.6176, 0.9803), (0.7624, 0.1616, 0.9803), (0.6744, 0.2946, 0.9803), (0.7177, 0.6987, 0.9803), (0.7348, 0.5435, 0.9925), (0.7294, 0.5461, 0.9925), (0.74, 0.5356, 0.9925), (0.7448, 0.5229, 0.9925), (0.749, 0.5057, 0.9925), (0.7524, 0.4848, 0.9925), (0.755, 0.4609, 0.9925), (0.7566, 0.435, 0.9925), (0.7571, 0.408, 0.9925), (0.7566, 0.3811, 0.9925), (0.755, 0.3552, 0.9925), (0.7524, 0.3313, 0.9925), (0.749, 0.3104, 0.9925), (0.7448, 0.2932, 0.9925), (0.74, 0.2804, 0.9925), (0.7348, 0.2726, 0.9925), (0.7294, 0.2699, 0.9925), (0.7239, 0.2726, 0.9925), (0.7187, 0.2804, 0.9925), (0.7139, 0.2932, 0.9925), (0.7097, 0.3104, 0.9925), (0.7063, 0.3313, 0.9925), (0.7037, 0.3552, 0.9925), (0.7021, 0.3811, 0.9925), (0.7016, 0.408, 0.9925), (0.7021, 0.435, 0.9925), (0.7037, 0.4609, 0.9925), (0.7063, 0.4848, 0.9925), (0.7097, 0.5057, 0.9925), (0.7139, 0.5229, 0.9925), (0.7187, 0.5356, 0.9925), (0.7239, 0.5435, 0.9925), (0.7294, 0.8949, 0.927), (0.7484, 0.8855, 0.927), (0.7668, 0.8578, 0.927), (0.7837, 0.8128, 0.927), (0.7985, 0.7523, 0.927), (0.8106, 0.6785, 0.927), (0.8197, 0.5943, 0.927), (0.8252, 0.503, 0.927), (0.8271, 0.408, 0.927), (0.8252, 0.3131, 0.927), (0.8197, 0.2217, 0.927), (0.8106, 0.1376, 0.927), (0.7985, 0.06379, 0.927), (0.7837, 0.003248, 0.927), (0.7668, -0.04174, 0.927), (0.7484, -0.06944, 0.927), (0.7294, -0.0788, 0.927), (0.7103, -0.06944, 0.927), (0.6919, -0.04174, 0.927), (0.675, 0.003249, 0.927), (0.6602, 0.06379, 0.927), (0.6481, 0.1376, 0.927), (0.639, 0.2217, 0.927), (0.6335, 0.3131, 0.927), (0.6316, 0.408, 0.927), (0.6335, 0.503, 0.927), (0.639, 0.5943, 0.927), (0.6481, 0.6785, 0.927), (0.6602, 0.7523, 0.927), (0.675, 0.8128, 0.927), (0.6919, 0.8578, 0.927), (0.7103, 0.8855, 0.927), (0.7294, 0.8822, 0.9269), (0.7479, 0.8731, 0.9269), (0.7658, 0.8461, 0.9269), (0.7823, 0.8023, 0.9269), (0.7967, 0.7433, 0.9269), (0.8085, 0.6714, 0.9269), (0.8173, 0.5895, 0.9269), (0.8227, 0.5005, 0.9269), (0.8246, 0.408, 0.9269), (0.8227, 0.3155, 0.9269), (0.8173, 0.2266, 0.9269), (0.8085, 0.1446, 0.9269), (0.7967, 0.07276, 0.9269), (0.7823, 0.01379, 0.9269), (0.7658, -0.03003, 0.9269), (0.7479, -0.05701, 0.9269), (0.7294, -0.06612, 0.9269), (0.7108, -0.05701, 0.9269), (0.6929, -0.03003, 0.9269), (0.6764, 0.01379, 0.9269), (0.662, 0.07276, 0.9269), (0.6502, 0.1446, 0.9269), (0.6414, 0.2266, 0.9269), (0.636, 0.3155, 0.9269), (0.6341, 0.408, 0.9269), (0.636, 0.5005, 0.9269), (0.6414, 0.5895, 0.9269), (0.6502, 0.6714, 0.9269), (0.662, 0.7433, 0.9269), (0.6764, 0.8023, 0.9269), (0.6929, 0.8461, 0.9269), (0.7108, 0.8731, 0.9269), (0.7326, 0.4882, 0.9925), (0.7294, 0.4898, 0.9925), (0.7356, 0.4836, 0.9925), (0.7385, 0.476, 0.9925), (0.741, 0.4658, 0.9925), (0.743, 0.4534, 0.9925), (0.7445, 0.4393, 0.9925), (0.7455, 0.424, 0.9925), (0.7458, 0.408, 0.9925), (0.7455, 0.3921, 0.9925), (0.7445, 0.3767, 0.9925), (0.743, 0.3626, 0.9925), (0.741, 0.3502, 0.9925), (0.7385, 0.3401, 0.9925), (0.7356, 0.3325, 0.9925), (0.7326, 0.3278, 0.9925), (0.7294, 0.3263, 0.9925), (0.7261, 0.3278, 0.9925), (0.7231, 0.3325, 0.9925), (0.7202, 0.3401, 0.9925), (0.7177, 0.3502, 0.9925), (0.7157, 0.3626, 0.9925), (0.7142, 0.3767, 0.9925), (0.7133, 0.3921, 0.9925), (0.7129, 0.408, 0.9925), (0.7133, 0.424, 0.9925), (0.7142, 0.4393, 0.9925), (0.7157, 0.4534, 0.9925), (0.7177, 0.4658, 0.9925), (0.7202, 0.476, 0.9925), (0.7231, 0.4836, 0.9925), (0.7261, 0.4882, 0.9925), (0.7326, 0.4882, 0.9814), (0.7294, 0.4898, 0.9814), (0.7356, 0.4836, 0.9814), (0.7385, 0.476, 0.9814), (0.741, 0.4658, 0.9814), (0.743, 0.4534, 0.9814), (0.7445, 0.4393, 0.9814), (0.7455, 0.424, 0.9814), (0.7458, 0.408, 0.9814), (0.7455, 0.3921, 0.9814), (0.7445, 0.3767, 0.9814), (0.743, 0.3626, 0.9814), (0.741, 0.3502, 0.9814), (0.7385, 0.3401, 0.9814), (0.7356, 0.3325, 0.9814), (0.7326, 0.3278, 0.9814), (0.7294, 0.3263, 0.9814), (0.7261, 0.3278, 0.9814), (0.7231, 0.3325, 0.9814), (0.7202, 0.3401, 0.9814), (0.7177, 0.3502, 0.9814), (0.7157, 0.3626, 0.9814), (0.7142, 0.3767, 0.9814), (0.7133, 0.3921, 0.9814), (0.7129, 0.408, 0.9814), (0.7133, 0.424, 0.9814), (0.7142, 0.4393, 0.9814), (0.7157, 0.4534, 0.9814), (0.7177, 0.4658, 0.9814), (0.7202, 0.476, 0.9814), (0.7231, 0.4836, 0.9814), (0.7261, 0.4882, 0.9814)], [], [(147, 39, 2, 137), (57, 41, 5, 23), (123, 43, 4, 116), (53, 48, 0, 19), (143, 23, 5, 133), (142, 18, 3, 132), (153, 81, 7, 139), (55, 45, 9, 22), (89, 47, 7, 81), (93, 72, 15, 83), (73, 77, 10, 21), (119, 24, 13, 118), (127, 71, 14, 117), (151, 70, 11, 140), (92, 73, 21, 80), (70, 74, 20, 11), (39, 51, 16, 2), (137, 2, 16, 141), (152, 78, 18, 142), (87, 53, 19, 79), (117, 14, 24, 119), (43, 55, 22, 4), (139, 7, 23, 143), (47, 57, 23, 7), (110, 30, 37, 114), (134, 31, 36, 136), (129, 84, 35, 113), (108, 27, 34, 112), (126, 75, 33, 111), (150, 76, 31, 134), (136, 36, 32, 135), (128, 85, 30, 110), (113, 35, 26, 115), (114, 37, 28, 116), (145, 59, 28, 133), (121, 61, 27, 108), (131, 105, 60, 120), (120, 60, 61, 121), (155, 104, 58, 144), (144, 58, 59, 145), (99, 103, 56, 46), (46, 56, 57, 47), (97, 102, 54, 42), (42, 54, 55, 43), (107, 101, 52, 86), (86, 52, 53, 87), (95, 100, 50, 38), (38, 50, 51, 39), (106, 99, 46, 88), (88, 46, 47, 89), (102, 98, 44, 54), (54, 44, 45, 55), (101, 94, 49, 52), (52, 49, 48, 53), (130, 97, 42, 122), (122, 42, 43, 123), (103, 96, 40, 56), (56, 40, 41, 57), (154, 95, 38, 146), (146, 38, 39, 147), (138, 29, 69, 148), (115, 26, 68, 124), (3, 18, 67, 63), (82, 17, 66, 90), (132, 3, 63, 149), (109, 8, 64, 125), (17, 1, 62, 66), (78, 6, 65, 91), (148, 69, 76, 150), (124, 68, 75, 126), (63, 67, 74, 70), (90, 66, 73, 92), (149, 63, 70, 151), (125, 64, 71, 127), (66, 62, 77, 73), (91, 65, 72, 93), (67, 91, 93, 74), (64, 90, 92, 71), (18, 78, 91, 67), (8, 82, 90, 64), (50, 88, 89, 51), (100, 106, 88, 50), (44, 86, 87, 45), (98, 107, 86, 44), (112, 34, 85, 128), (109, 29, 84, 129), (45, 87, 79, 9), (138, 6, 78, 152), (71, 92, 80, 14), (74, 93, 83, 20), (51, 89, 81, 16), (141, 16, 81, 153), (14, 80, 107, 98), (20, 83, 106, 100), (140, 11, 95, 154), (25, 12, 96, 103), (118, 13, 97, 130), (21, 10, 94, 101), (24, 14, 98, 102), (83, 15, 99, 106), (11, 20, 100, 95), (80, 21, 101, 107), (13, 24, 102, 97), (15, 25, 103, 99), (135, 32, 104, 155), (111, 33, 105, 131), (10, 111, 131, 94), (32, 118, 130, 104), (8, 109, 129, 82), (19, 112, 128, 79), (69, 125, 127, 76), (62, 124, 126, 77), (29, 109, 125, 69), (1, 115, 124, 62), (58, 122, 123, 59), (104, 130, 122, 58), (49, 120, 121, 48), (94, 131, 120, 49), (48, 121, 108, 0), (22, 114, 116, 4), (17, 113, 115, 1), (79, 128, 110, 9), (77, 126, 111, 10), (0, 108, 112, 19), (82, 129, 113, 17), (9, 110, 114, 22), (31, 117, 119, 36), (76, 127, 117, 31), (36, 119, 118, 32), (59, 123, 116, 28), (12, 135, 155, 96), (33, 140, 154, 105), (34, 141, 153, 85), (29, 138, 152, 84), (68, 149, 151, 75), (65, 148, 150, 72), (26, 132, 149, 68), (6, 138, 148, 65), (60, 146, 147, 61), (105, 154, 146, 60), (40, 144, 145, 41), (96, 155, 144, 40), (41, 145, 133, 5), (25, 136, 135, 12), (72, 150, 134, 15), (15, 134, 136, 25), (30, 139, 143, 37), (84, 152, 142, 35), (27, 137, 141, 34), (75, 151, 140, 33), (85, 153, 139, 30), (35, 142, 132, 26), (37, 143, 133, 28), (61, 147, 137, 27), (156, 157, 159, 158), (158, 159, 161, 160), (160, 161, 163, 162), (162, 163, 165, 164), (164, 165, 167, 166), (166, 167, 169, 168), (168, 169, 171, 170), (170, 171, 173, 172), (172, 173, 175, 174), (174, 175, 177, 176), (176, 177, 179, 178), (178, 179, 181, 180), (180, 181, 183, 182), (182, 183, 185, 184), (184, 185, 187, 186), (186, 187, 189, 188), (188, 189, 191, 190), (190, 191, 193, 192), (192, 193, 195, 194), (194, 195, 197, 196), (196, 197, 199, 198), (198, 199, 201, 200), (200, 201, 203, 202), (202, 203, 205, 204), (204, 205, 207, 206), (206, 207, 209, 208), (208, 209, 211, 210), (210, 211, 213, 212), (212, 213, 215, 214), (214, 215, 217, 216), (159, 157, 219, 217, 215, 213, 211, 209, 207, 205, 203, 201, 199, 197, 195, 193, 191, 189, 187, 185, 183, 181, 179, 177, 175, 173, 171, 169, 167, 165, 163, 161), (218, 219, 157, 156), (216, 217, 219, 218), (156, 158, 160, 162, 164, 166, 168, 170, 172, 174, 176, 178, 180, 182, 184, 186, 188, 190, 192, 194, 196, 198, 200, 202, 204, 206, 208, 210, 212, 214, 216, 218), (444, 221, 223, 445), (445, 223, 225, 446), (446, 225, 227, 447), (447, 227, 229, 448), (448, 229, 231, 449), (449, 231, 233, 450), (450, 233, 235, 451), (451, 235, 237, 452), (452, 237, 239, 453), (453, 239, 241, 454), (454, 241, 243, 455), (455, 243, 245, 456), (456, 245, 247, 457), (457, 247, 249, 458), (458, 249, 251, 459), (459, 251, 253, 460), (460, 253, 255, 461), (461, 255, 257, 462), (462, 257, 259, 463), (463, 259, 261, 464), (464, 261, 263, 465), (465, 263, 265, 466), (466, 265, 267, 467), (467, 267, 269, 468), (468, 269, 271, 469), (469, 271, 273, 470), (470, 273, 275, 471), (471, 275, 277, 472), (472, 277, 279, 473), (473, 279, 281, 474), (356, 348, 293, 294), (475, 283, 221, 444), (474, 281, 283, 475), (220, 222, 224, 226, 228, 230, 232, 234, 236, 238, 240, 242, 244, 246, 248, 250, 252, 254, 256, 258, 260, 262, 264, 266, 268, 270, 272, 274, 276, 278, 280, 282), (298, 297, 393, 394), (357, 349, 302, 303), (358, 350, 311, 312), (359, 351, 289, 290), (360, 352, 298, 299), (361, 353, 307, 308), (362, 354, 284, 286), (363, 356, 294, 295), (364, 357, 303, 304), (365, 358, 312, 313), (366, 359, 290, 291), (367, 360, 299, 300), (368, 361, 308, 309), (369, 362, 286, 287), (370, 363, 295, 296), (371, 364, 304, 305), (372, 365, 313, 314), (373, 366, 291, 292), (374, 367, 300, 301), (375, 368, 309, 310), (376, 369, 287, 288), (377, 370, 296, 297), (378, 371, 305, 306), (379, 372, 314, 315), (348, 373, 292, 293), (349, 374, 301, 302), (350, 375, 310, 311), (351, 376, 288, 289), (352, 377, 297, 298), (354, 355, 285, 284), (353, 378, 306, 307), (355, 379, 315, 285), (221, 283, 346, 347), (267, 265, 345, 326), (223, 221, 347, 328), (249, 247, 344, 324), (231, 229, 343, 322), (275, 273, 342, 320), (257, 255, 341, 318), (239, 237, 340, 316), (283, 281, 339, 346), (265, 263, 338, 345), (247, 245, 337, 344), (229, 227, 336, 343), (273, 271, 335, 342), (255, 253, 334, 341), (237, 235, 333, 340), (281, 279, 332, 339), (263, 261, 331, 338), (245, 243, 330, 337), (227, 225, 329, 336), (271, 269, 327, 335), (253, 251, 325, 334), (235, 233, 323, 333), (279, 277, 321, 332), (261, 259, 319, 331), (243, 241, 317, 330), (225, 223, 328, 329), (269, 267, 326, 327), (251, 249, 324, 325), (233, 231, 322, 323), (277, 275, 320, 321), (259, 257, 318, 319), (241, 239, 316, 317), (347, 346, 379, 355), (326, 345, 378, 353), (328, 347, 355, 354), (324, 344, 377, 352), (322, 343, 376, 351), (320, 342, 375, 350), (318, 341, 374, 349), (316, 340, 373, 348), (346, 339, 372, 379), (345, 338, 371, 378), (344, 337, 370, 377), (343, 336, 369, 376), (342, 335, 368, 375), (341, 334, 367, 374), (340, 333, 366, 373), (339, 332, 365, 372), (338, 331, 364, 371), (337, 330, 363, 370), (336, 329, 362, 369), (335, 327, 361, 368), (334, 325, 360, 367), (333, 323, 359, 366), (332, 321, 358, 365), (331, 319, 357, 364), (330, 317, 356, 363), (329, 328, 354, 362), (327, 326, 353, 361), (325, 324, 352, 360), (323, 322, 351, 359), (321, 320, 350, 358), (319, 318, 349, 357), (317, 316, 348, 356), (394, 393, 489, 490), (284, 285, 381, 380), (312, 311, 407, 408), (299, 298, 394, 395), (286, 284, 380, 382), (313, 312, 408, 409), (300, 299, 395, 396), (287, 286, 382, 383), (314, 313, 409, 410), (301, 300, 396, 397), (288, 287, 383, 384), (315, 314, 410, 411), (302, 301, 397, 398), (289, 288, 384, 385), (285, 315, 411, 381), (303, 302, 398, 399), (290, 289, 385, 386), (304, 303, 399, 400), (291, 290, 386, 387), (305, 304, 400, 401), (292, 291, 387, 388), (306, 305, 401, 402), (293, 292, 388, 389), (307, 306, 402, 403), (294, 293, 389, 390), (308, 307, 403, 404), (295, 294, 390, 391), (309, 308, 404, 405), (296, 295, 391, 392), (310, 309, 405, 406), (297, 296, 392, 393), (311, 310, 406, 407), (280, 442, 443, 282), (282, 443, 412, 220), (278, 441, 442, 280), (276, 440, 441, 278), (274, 439, 440, 276), (272, 438, 439, 274), (270, 437, 438, 272), (268, 436, 437, 270), (266, 435, 436, 268), (264, 434, 435, 266), (262, 433, 434, 264), (260, 432, 433, 262), (258, 431, 432, 260), (256, 430, 431, 258), (254, 429, 430, 256), (252, 428, 429, 254), (250, 427, 428, 252), (248, 426, 427, 250), (246, 425, 426, 248), (244, 424, 425, 246), (242, 423, 424, 244), (240, 422, 423, 242), (238, 421, 422, 240), (236, 420, 421, 238), (234, 419, 420, 236), (232, 418, 419, 234), (230, 417, 418, 232), (228, 416, 417, 230), (226, 415, 416, 228), (224, 414, 415, 226), (222, 413, 414, 224), (220, 412, 413, 222), (442, 474, 475, 443), (443, 475, 444, 412), (441, 473, 474, 442), (440, 472, 473, 441), (439, 471, 472, 440), (438, 470, 471, 439), (437, 469, 470, 438), (436, 468, 469, 437), (435, 467, 468, 436), (434, 466, 467, 435), (433, 465, 466, 434), (432, 464, 465, 433), (431, 463, 464, 432), (430, 462, 463, 431), (429, 461, 462, 430), (428, 460, 461, 429), (427, 459, 460, 428), (426, 458, 459, 427), (425, 457, 458, 426), (424, 456, 457, 425), (423, 455, 456, 424), (422, 454, 455, 423), (421, 453, 454, 422), (420, 452, 453, 421), (419, 451, 452, 420), (418, 450, 451, 419), (417, 449, 450, 418), (416, 448, 449, 417), (415, 447, 448, 416), (414, 446, 447, 415), (413, 445, 446, 414), (412, 444, 445, 413), (499, 498, 530, 531), (380, 381, 477, 476), (408, 407, 503, 504), (395, 394, 490, 491), (382, 380, 476, 478), (409, 408, 504, 505), (396, 395, 491, 492), (383, 382, 478, 479), (410, 409, 505, 506), (397, 396, 492, 493), (384, 383, 479, 480), (411, 410, 506, 507), (398, 397, 493, 494), (385, 384, 480, 481), (381, 411, 507, 477), (399, 398, 494, 495), (386, 385, 481, 482), (400, 399, 495, 496), (387, 386, 482, 483), (401, 400, 496, 497), (388, 387, 483, 484), (402, 401, 497, 498), (389, 388, 484, 485), (403, 402, 498, 499), (390, 389, 485, 486), (404, 403, 499, 500), (391, 390, 486, 487), (405, 404, 500, 501), (392, 391, 487, 488), (406, 405, 501, 502), (393, 392, 488, 489), (407, 406, 502, 503), (508, 509, 539, 538, 537, 536, 535, 534, 533, 532, 531, 530, 529, 528, 527, 526, 525, 524, 523, 522, 521, 520, 519, 518, 517, 516, 515, 514, 513, 512, 511, 510), (486, 485, 517, 518), (500, 499, 531, 532), (487, 486, 518, 519), (501, 500, 532, 533), (488, 487, 519, 520), (502, 501, 533, 534), (489, 488, 520, 521), (503, 502, 534, 535), (490, 489, 521, 522), (476, 477, 509, 508), (504, 503, 535, 536), (491, 490, 522, 523), (478, 476, 508, 510), (505, 504, 536, 537), (492, 491, 523, 524), (479, 478, 510, 511), (506, 505, 537, 538), (493, 492, 524, 525), (480, 479, 511, 512), (507, 506, 538, 539), (494, 493, 525, 526), (481, 480, 512, 513), (477, 507, 539, 509), (495, 494, 526, 527), (482, 481, 513, 514), (496, 495, 527, 528), (483, 482, 514, 515), (497, 496, 528, 529), (484, 483, 515, 516), (498, 497, 529, 530), (485, 484, 516, 517)])
me_cube_001.materials.append(mat_material_001)
me_cube_001.use_remesh_preserve_volume = False
me_cube_001.use_remesh_preserve_attributes = False
me_cube_001.use_mirror_vertex_groups = False
me_cube_001.update()

# ---- objects
ob_spot_002 = bpy.data.objects.new('Spot.002', light_spot_002)
ob_spot_001 = bpy.data.objects.new('Spot.001', light_spot_001)
ob_spot = bpy.data.objects.new('Spot', light_spot)
ob_plane = bpy.data.objects.new('Plane', me_plane)
ob_cylinder = bpy.data.objects.new('Cylinder', me_cylinder_001)
ob_cube = bpy.data.objects.new('Cube', me_cube_001)
ob_camera = bpy.data.objects.new('Camera', cam_camera)

# ---- transforms, parenting, visibility, modifiers, constraints
ob_spot_002.location = (-3.023, -5.088, 3.2)
ob_spot_002.rotation_euler = (0.5488, -1.018, 0.413)
ob_spot_002.lineart.crease_threshold = 0.0
ob_spot_001.location = (-0.5405, 6.495, -0.4093)
ob_spot_001.rotation_euler = (2.17, -0.8322, -3.467)
ob_spot_001.lineart.crease_threshold = 0.0
ob_spot.location = (1.088, -3.268, 1.183)
ob_spot.rotation_euler = (1.833, -0.8645, -0.008342)
ob_spot.lineart.crease_threshold = 0.0
ob_plane.location = (0.0, 0.0, -0.5889)
ob_plane.scale = (27.14, 27.14, 27.14)
ob_plane.lineart.crease_threshold = 0.0
ob_cylinder.location = (-0.03497, 0.6355, 2.227e-07)
ob_cylinder.rotation_euler = (1.571, -0.0, 1.354)
ob_cylinder.scale = (0.432, 0.432, 0.5131)
ob_cylinder.lineart.crease_threshold = 0.0
ob_cube.location = (0.6542, 0.5232, 2.227e-07)
ob_cube.rotation_euler = (0.0, -0.0, 1.354)
ob_cube.scale = (0.9878, 0.1953, 0.5925)
ob_cube.lineart.crease_threshold = 0.0
ob_camera.location = (-2.239, 3.962, 0.4653)
ob_camera.rotation_euler = (1.442, 5.555e-07, 3.753)
ob_camera.lock_rotations_4d = False
ob_camera.empty_display_type = 'ARROWS'
ob_camera.color = (0.0, 0.0, 0.0, 0.0)
ob_camera.display_type = 'WIRE'
ob_camera.lineart.crease_threshold = 0.0

# ---- collection membership
col_collection_1.objects.link(ob_spot_002)
col_collection_1.objects.link(ob_spot_001)
col_collection_1.objects.link(ob_spot)
col_collection_1.objects.link(ob_plane)
col_collection_1.objects.link(ob_cylinder)
col_collection_1.objects.link(ob_cube)
col_collection_1.objects.link(ob_camera)

# ---- scene / render settings (as saved in the file)
scene.camera = ob_camera
scene.frame_start = 1; scene.frame_end = 250; scene.frame_set(1)
scene.render.engine = 'CYCLES'
scene.render.dither_intensity = 0.0
scene.render.use_border = True
scene.cycles.use_denoising = False
scene.cycles.samples = 200
scene.cycles.sampling_pattern = 'TABULATED_SOBOL'
scene.cycles.light_sampling_threshold = 0.0
scene.cycles.use_adaptive_sampling = False
scene.cycles.use_light_tree = False
scene.cycles.blur_glossy = 0.0
scene.cycles.pixel_filter_type = 'GAUSSIAN'
scene.cycles.sample_clamp_indirect = 5.0
scene.view_settings.view_transform = 'Standard'
bpy.context.view_layer.update()
